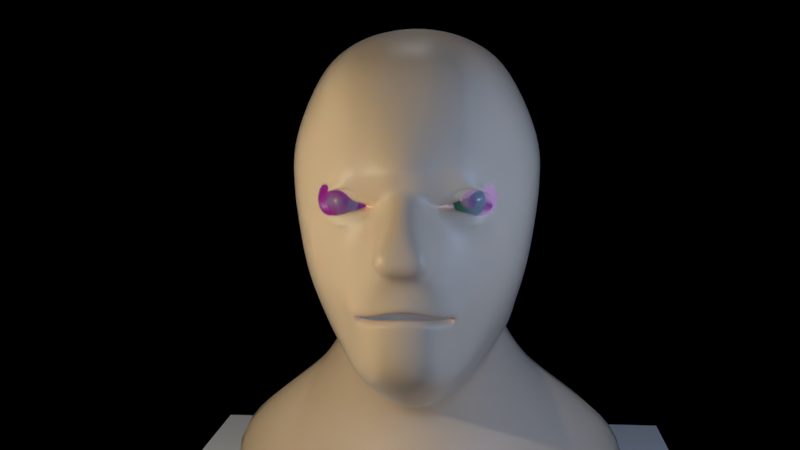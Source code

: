 # Source: Mikey_s_Head.blend  (saved by Blender 2.77.0; exported with 4.5.12 LTS)
import bpy
from mathutils import Matrix  # noqa: F401  (used for matrix-valued properties, if any)

bpy.ops.wm.read_factory_settings(use_empty=True)
scene = bpy.context.scene
scene.name = 'Scene'

# ---- collections
col_collection_1 = bpy.data.collections.new('Collection 1'); scene.collection.children.link(col_collection_1)

# ---- images (referenced by path relative to the original .blend; pixels are not part of the script)
import os
ASSET_DIR = os.environ.get("B2B_ASSET_DIR", "")  # directory of the original .blend (textures are referenced by path, not embedded)
HERE = os.path.dirname(os.path.abspath(__file__))  # packed textures are extracted next to this script under _unpacked/

def load_image(name, relpath, width, height, colorspace="sRGB"):
    """Load a texture the original file referenced (path relative to the .blend, or extracted next to this script)."""
    p = next((c for c in (os.path.join(HERE, relpath), os.path.join(ASSET_DIR, relpath)) if relpath and os.path.exists(c)), "")
    if p:
        img = bpy.data.images.load(p, check_existing=True)
        img.name = name
    else:  # same state as the original file: an image datablock whose file is absent (Cycles renders it pink)
        img = bpy.data.images.new(name, width, height)
        img.source = "FILE"
        img.filepath = "//" + (relpath or name)
    img.colorspace_settings.name = colorspace
    return img
img_eye_mask = load_image('EYE MASK', 'Section 8 Assets/EYE MASK.png', 1024, 1024, 'Non-Color')
img_eye_base = load_image('EYE BASE', 'Section 8 Assets/EYE BASE.png', 1024, 1024, 'sRGB')
img_iris_jpg = load_image('Iris.jpg', 'Section 8 Assets/Iris.jpg', 1024, 1024, 'sRGB')

# ---- materials (node trees are filled in below, after node groups)
mat_skin_base = bpy.data.materials.new('Skin_Base')
mat_skin_base.alpha_threshold = 0.0
mat_skin_base.diffuse_color = (0.8796, 0.6618, 0.5365, 1.0)
mat_skin_base.roughness = 0.5
mat_skin_base.line_color = (0.0, 0.0, 0.0, 1.0)
mat_lips_base = bpy.data.materials.new('Lips_Base')
mat_lips_base.alpha_threshold = 0.0
mat_lips_base.roughness = 0.5
mat_eye_ball = bpy.data.materials.new('Eye Ball')
mat_eye_ball.alpha_threshold = 0.0
mat_eye_ball.roughness = 0.5
mat_iris = bpy.data.materials.new('Iris')
mat_iris.alpha_threshold = 0.0
mat_iris.roughness = 0.5

# ---- material node trees
mat_skin_base.use_nodes = True; mat_skin_base.node_tree.nodes.clear()
_N = mat_skin_base.node_tree.nodes; _L = mat_skin_base.node_tree.links
n0 = _N.new('NodeFrame'); n0.name = 'Frame'; n0.location = (-288, 807)
n0.label = ' '
n0.width = 720
n1 = _N.new('NodeFrame'); n1.name = 'Frame.001'; n1.location = (-523, 800)
n1.label = ' '
n1.width = 210
n2 = _N.new('ShaderNodeMixShader'); n2.name = 'Mix Shader'; n2.location = (550, -30)
n3 = _N.new('ShaderNodeMixShader'); n3.name = 'Mix Shader.001'; n3.location = (350, -30)
n4 = _N.new('ShaderNodeMixShader'); n4.name = 'Mix Shader.002'; n4.location = (190, -30)
n5 = _N.new('ShaderNodeMixShader'); n5.name = 'Mix Shader.003'; n5.location = (30, -30)
n6 = _N.new('ShaderNodeOutputMaterial'); n6.name = 'Material Output'; n6.location = (500, 780)
n7 = _N.new('ShaderNodeLayerWeight'); n7.name = 'Layer Weight'; n7.location = (60, 940)
n7.inputs[0].default_value = 0.3
n8 = _N.new('ShaderNodeSubsurfaceScattering'); n8.name = 'Subsurface Scattering.001'; n8.location = (30, -30)
n8.falloff = 'BURLEY'
n8.inputs[0].default_value = (0.4128, 0.01688, 0.04182, 1.0)
n8.inputs[1].default_value = 1.0
n8.inputs[2].default_value = (0.6, 0.2, 0.2)
n9 = _N.new('ShaderNodeSubsurfaceScattering'); n9.name = 'Subsurface Scattering'; n9.location = (30, -250)
n9.falloff = 'BURLEY'
n9.inputs[0].default_value = (0.8, 0.3185, 0.2343, 1.0)
n9.inputs[1].default_value = 1.0
n9.inputs[2].default_value = (0.4, 0.2, 0.2)
n10 = _N.new('ShaderNodeSubsurfaceScattering'); n10.name = 'Subsurface Scattering.002'; n10.location = (30, -470)
n10.falloff = 'BURLEY'
n10.inputs[0].default_value = (0.8, 0.5754, 0.4234, 1.0)
n10.inputs[1].default_value = 1.0
n10.inputs[2].default_value = (0.2, 0.1, 0.1)
n11 = _N.new('ShaderNodeBsdfDiffuse'); n11.name = 'Diffuse BSDF'; n11.location = (30, -690)
n11.inputs[0].default_value = (0.8796, 0.8396, 0.5942, 1.0)
n12 = _N.new('ShaderNodeBsdfAnisotropic'); n12.name = 'Glossy BSDF'; n12.location = (30, -830)
n12.distribution = 'GGX'
n12.inputs[1].default_value = 0.4472
n2.parent = n0
n3.parent = n0
n4.parent = n0
n5.parent = n0
n8.parent = n1
n9.parent = n1
n10.parent = n1
n11.parent = n1
n12.parent = n1
_L.new(n8.outputs[0], n5.inputs[1])
_L.new(n5.outputs[0], n4.inputs[1])
_L.new(n9.outputs[0], n5.inputs[2])
_L.new(n4.outputs[0], n3.inputs[1])
_L.new(n10.outputs[0], n4.inputs[2])
_L.new(n3.outputs[0], n2.inputs[1])
_L.new(n11.outputs[0], n3.inputs[2])
_L.new(n12.outputs[0], n2.inputs[2])
_L.new(n7.outputs[0], n2.inputs[0])
_L.new(n2.outputs[0], n6.inputs[0])
n6.is_active_output = True
mat_lips_base.use_nodes = True; mat_lips_base.node_tree.nodes.clear()
_N = mat_lips_base.node_tree.nodes; _L = mat_lips_base.node_tree.links
n0 = _N.new('ShaderNodeOutputMaterial'); n0.name = 'Material Output'; n0.location = (300, 300)
n1 = _N.new('ShaderNodeBsdfDiffuse'); n1.name = 'Diffuse BSDF'; n1.location = (10, 300)
n1.inputs[0].default_value = (0.6376, 0.1912, 0.1301, 1.0)
_L.new(n1.outputs[0], n0.inputs[0])
n0.is_active_output = True
mat_eye_ball.use_nodes = True; mat_eye_ball.node_tree.nodes.clear()
_N = mat_eye_ball.node_tree.nodes; _L = mat_eye_ball.node_tree.links
n0 = _N.new('ShaderNodeOutputMaterial'); n0.name = 'Material Output'; n0.location = (600, 200)
n1 = _N.new('ShaderNodeFresnel'); n1.name = 'Fresnel'; n1.location = (40, 360)
n1.width = 139
n1.inputs[0].default_value = 1.45
n2 = _N.new('ShaderNodeTexCoord'); n2.name = 'Texture Coordinate'; n2.location = (-720, 200)
n3 = _N.new('ShaderNodeTexImage'); n3.name = 'Image Texture.001'; n3.location = (-460, 340)
n3.width = 213
n3.image = img_eye_mask
n4 = _N.new('ShaderNodeTexImage'); n4.name = 'Image Texture'; n4.location = (-460, 80)
n4.width = 259
n4.image = img_eye_base
n5 = _N.new('ShaderNodeBsdfDiffuse'); n5.name = 'Diffuse BSDF'; n5.location = (20, 180)
n5.width = 138
n6 = _N.new('ShaderNodeBsdfAnisotropic'); n6.name = 'Glossy BSDF'; n6.location = (40, 40)
n6.width = 138
n6.distribution = 'GGX'
n6.inputs[1].default_value = 0.2236
n7 = _N.new('ShaderNodeMixShader'); n7.name = 'Mix Shader.002'; n7.location = (220, 200)
n8 = _N.new('ShaderNodeBsdfGlass'); n8.name = 'Glass BSDF'; n8.location = (220, 60)
n8.width = 139
n8.distribution = 'GGX'
n8.inputs[2].default_value = 1.35
n9 = _N.new('ShaderNodeMixShader'); n9.name = 'Mix Shader.003'; n9.location = (440, 220)
_L.new(n2.outputs[2], n3.inputs[0])
_L.new(n2.outputs[2], n4.inputs[0])
_L.new(n6.outputs[0], n7.inputs[2])
_L.new(n7.outputs[0], n9.inputs[2])
_L.new(n1.outputs[0], n7.inputs[0])
_L.new(n8.outputs[0], n9.inputs[1])
_L.new(n3.outputs[0], n9.inputs[0])
_L.new(n4.outputs[0], n5.inputs[0])
_L.new(n5.outputs[0], n7.inputs[1])
_L.new(n9.outputs[0], n0.inputs[0])
n0.is_active_output = True
mat_iris.use_nodes = True; mat_iris.node_tree.nodes.clear()
_N = mat_iris.node_tree.nodes; _L = mat_iris.node_tree.links
n0 = _N.new('ShaderNodeTexCoord'); n0.name = 'Texture Coordinate'; n0.location = (-391, 296)
n1 = _N.new('ShaderNodeTexImage'); n1.name = 'Image Texture'; n1.location = (-219, 313)
n1.width = 140
n1.image = img_iris_jpg
n2 = _N.new('ShaderNodeOutputMaterial'); n2.name = 'Material Output'; n2.location = (431, 304)
n3 = _N.new('ShaderNodeBsdfDiffuse'); n3.name = 'Diffuse BSDF'; n3.location = (231, 282)
n4 = _N.new('ShaderNodeHueSaturation'); n4.name = 'Hue Saturation Value'; n4.location = (1, 296)
n4.inputs[0].default_value = 0.04
n4.inputs[1].default_value = 1.58
n4.inputs[2].default_value = 0.44
_L.new(n3.outputs[0], n2.inputs[0])
_L.new(n1.outputs[0], n4.inputs[4])
_L.new(n0.outputs[2], n1.inputs[0])
_L.new(n4.outputs[0], n3.inputs[0])
n2.is_active_output = True

# ---- world
world_world = bpy.data.worlds.new('World'); scene.world = world_world
world_world.color = (0.0, 0.0, 0.0)
world_world.use_sun_shadow = False
world_world.sun_shadow_jitter_overblur = 0.0
world_world.cycles.sampling_method = 'MANUAL'

# ---- cameras
cam_camera = bpy.data.cameras.new('Camera')
cam_camera.clip_end = 100.0
cam_camera.lens = 35.0
cam_camera.sensor_width = 32.0
cam_camera.sensor_height = 18.0
cam_camera.ortho_scale = 7.314
cam_camera.dof.focus_distance = 0.0

# ---- lights
light_fill_light = bpy.data.lights.new('Fill Light', 'POINT')
light_fill_light.color = (0.4218, 0.6066, 1.0)
light_fill_light.transmission_factor = 0.0
light_fill_light.cutoff_distance = 30.0
light_fill_light.use_shadow = False
light_fill_light.energy = 2000.0
light_fill_light.shadow_buffer_clip_start = 1.001
light_fill_light.shadow_soft_size = 0.1
light_fill_light.shadow_maximum_resolution = 0.006
light_fill_light.use_absolute_resolution = True
light_key_light = bpy.data.lights.new('Key Light', 'POINT')
light_key_light.color = (1.0, 0.899, 0.6648)
light_key_light.transmission_factor = 0.0
light_key_light.cutoff_distance = 30.0
light_key_light.energy = 2000.0
light_key_light.shadow_buffer_clip_start = 1.001
light_key_light.shadow_soft_size = 0.1
light_key_light.shadow_maximum_resolution = 0.006
light_key_light.use_absolute_resolution = True
light_back_light = bpy.data.lights.new('Back Light', 'POINT')
light_back_light.transmission_factor = 0.0
light_back_light.cutoff_distance = 30.0
light_back_light.energy = 1200.0
light_back_light.shadow_buffer_clip_start = 1.001
light_back_light.shadow_soft_size = 0.1
light_back_light.shadow_maximum_resolution = 0.006
light_back_light.use_absolute_resolution = True

# ---- meshes
me_plane = bpy.data.meshes.new('Plane')
me_plane.from_pydata([(-1.0, -1.0, 0.0), (1.0, -1.0, 0.0), (-1.0, 1.0, 0.0), (1.0, 1.0, 0.0), (-1.0, -1.0, -2.109), (1.0, -1.0, -2.109), (-1.0, 1.0, -2.109), (1.0, 1.0, -2.109)], [], [(0, 2, 3, 1), (4, 5, 7, 6), (3, 2, 6, 7), (0, 1, 5, 4), (1, 3, 7, 5), (2, 0, 4, 6)])
me_plane.use_remesh_preserve_volume = False
me_plane.use_remesh_preserve_attributes = False
me_plane.use_mirror_vertex_groups = False
me_plane.update()
me_cube = bpy.data.meshes.new('Cube')
me_cube.from_pydata([(0.0, -0.04035, -1.789), (0.5465, 0.1448, -1.478), (0.0, -0.5981, -1.572), (0.0, 2.237, -2.76), (0.2645, -0.561, -1.456), (0.0, 0.2528, 2.222), (0.0, -0.3127, 2.133), (0.2317, -0.3947, 2.105), (1.274, 0.2477, 0.5176), (1.253, 0.2645, 1.179), (1.171, -0.3211, 0.4912), (1.124, 0.2392, -0.3642), (1.159, -0.282, 1.144), (1.027, -0.2959, -0.341), (0.0, -1.259, 0.7328), (0.144, -1.256, 0.6557), (0.0, -1.172, 1.34), (0.0, -1.44, -0.2601), (0.2012, -1.379, -0.3993), (0.2332, -1.158, 1.315), (0.9853, -0.6044, -0.04567), (1.039, 1.42, 0.05143), (0.0, 1.683, 0.00753), (0.0, -1.459, -0.06708), (0.2417, -1.421, -0.04319), (1.096, -0.3025, -0.06442), (1.188, 0.2427, -0.07479), (0.0, 1.861, 0.5463), (0.0, 1.616, -0.1977), (0.0, 1.808, 1.195), (1.79, 0.4581, -3.17), (0.9332, 0.2244, -0.9376), (0.7579, -0.3304, -0.9387), (0.8775, 1.388, -0.8018), (0.0, 1.458, -0.7992), (1.419, 0.3343, -2.655), (1.039, 1.405, -0.1374), (1.035, 1.439, 0.5392), (0.9395, 1.351, 1.106), (0.2487, -1.412, -1.011), (0.0, -1.455, -0.9763), (0.9671, 0.3906, -2.219), (0.9231, -0.6062, -0.2972), (1.028, -0.6149, 0.5045), (0.9869, -0.595, 1.172), (0.7369, 0.3705, -1.827), (0.0, -0.7354, -3.321), (0.0, -0.4953, -2.819), (0.0, -0.1304, -2.385), (0.0, 0.08055, -2.051), (2.432, 2.027, -2.375), (1.742, 1.838, -1.8), (1.307, 1.737, -1.499), (1.096, 1.564, -1.224), (0.9636, 0.2732, 1.808), (0.9034, -0.2608, 1.732), (0.0, 1.449, 1.769), (0.0, 1.563, -1.292), (0.2398, -0.9614, 1.758), (0.0, -0.9624, 1.767), (0.0, 1.843, -1.757), (0.0, 2.039, -2.232), (0.0, 2.149, -3.371), (2.403, 2.199, -3.191), (1.073, 1.282, -0.5682), (0.6507, -0.6875, -0.9198), (0.7674, 1.222, 1.605), (0.8237, -0.6061, 1.662), (1.804, 0.5874, -3.668), (0.0, -0.4933, -3.743), (1.289, 0.2611, 0.861), (1.189, -0.2975, 0.8386), (0.0, -1.358, 0.8931), (0.2254, -1.252, 0.9105), (0.0, 1.883, 0.8693), (0.9958, 1.401, 0.8339), (1.018, -0.5856, 0.8832), (0.5277, -0.3682, 2.009), (0.5315, -1.025, 1.272), (0.524, -1.146, -0.01508), (0.4563, -1.131, -1.004), (0.5312, -0.9135, 1.705), (0.5059, -1.14, 0.8845), (1.041, 0.2348, -0.6208), (0.9145, -0.3016, -0.6146), (0.2038, -1.392, -0.4439), (0.0, -1.479, -0.4801), (0.0, 1.536, -0.4008), (1.051, 1.368, -0.2937), (0.7949, -0.6513, -0.5786), (0.3985, -1.256, -0.4855), (0.8846, 0.7641, -1.221), (0.0, 0.8023, 2.138), (1.25, 0.7858, 0.5316), (1.126, 0.7825, -0.2594), (1.171, 0.7536, 1.155), (1.171, 0.7856, -0.02043), (2.537, 1.188, -2.743), (1.879, 0.9992, -2.185), (1.135, 0.9024, -1.572), (1.377, 0.9728, -1.861), (1.04, 0.749, -0.8001), (0.8907, 0.7251, 1.75), (0.0, 0.8585, -3.717), (2.298, 1.374, -3.528), (1.233, 0.77, 0.8539), (1.087, 0.7723, -0.472), (0.8401, -0.8608, 0.5056), (0.7319, -0.9078, -0.2546), (0.7987, -0.8102, 1.201), (0.7876, -0.8819, -0.01066), (0.5684, -0.9097, -0.9433), (0.7586, -0.7914, 1.573), (0.8318, -0.8538, 0.6444), (0.6491, -0.9311, -0.5162), (0.4765, -1.085, 0.4873), (0.826, -0.8977, 0.5205), (0.4585, -1.091, 0.5682), (0.2852, -1.107, 0.5216), (0.4892, -1.128, 0.6992), (0.489, -1.112, 0.3763), (0.8528, 1.586, 0.05041), (1.007, 1.354, -0.6358), (0.5089, -1.001, -1.007), (0.5747, 1.305, 1.693), (0.6369, -0.8578, 1.659), (0.6787, -1.047, 0.8112), (0.9312, 1.519, -0.2977), (0.624, 0.7395, 1.961), (0.7878, 0.1899, -1.141), (0.5679, -0.4147, -1.167), (0.6757, 0.2708, 2.031), (0.666, -0.2658, 1.947), (0.4093, -1.259, -0.4434), (0.6526, -0.9325, 1.243), (0.6563, -1.013, -0.006248), (0.7749, 1.645, 0.5408), (0.6923, 1.57, 1.121), (0.8854, 1.564, -0.1369), (0.7366, 1.625, 0.8388), (0.4288, -1.233, -0.4835), (0.9578, 0.7464, -0.977), (0.6541, -1.01, 0.4906), (0.6281, -1.031, 0.5602), (0.7045, -1.088, 0.68), (0.694, -1.049, 0.3245), (0.6125, 1.652, 0.03467), (0.3693, -1.253, -1.037), (0.3589, 1.384, 1.753), (0.3997, -0.9398, 1.731), (0.3761, -1.178, 0.9182), (0.6567, 0.1525, -1.297), (0.3921, -0.5046, -1.346), (0.3938, 0.2666, 2.156), (0.3971, -0.2857, 2.081), (0.3306, -1.322, -0.4359), (0.3933, -1.095, 1.292), (0.3842, -1.279, -0.05583), (0.4977, 1.759, 0.5414), (0.4362, 1.706, 1.144), (0.6621, 1.62, -0.1598), (0.4662, 1.764, 0.8516), (0.3095, -1.318, -0.4754), (0.7222, 1.57, -0.3378), (0.8801, 0.7485, -1.107), (0.3701, 0.7589, 2.08), (0.3356, -1.106, 0.5018), (0.3121, -1.099, 0.5361), (0.2826, -1.179, 0.4317), (0.0, -1.357, 0.6012), (0.6481, -0.6269, 1.841), (0.398, -0.6593, 1.938), (0.2394, -0.6753, 1.969), (0.5316, -0.6502, 1.9), (0.0, -0.6864, 1.977), (0.3632, -0.9301, -1.207), (0.513, -0.7927, -1.096), (0.0, -1.099, -1.247), (0.2353, -1.036, -1.242), (0.1413, -1.297, 0.5313), (0.8474, -0.8606, 0.368), (0.506, -1.111, 0.3106), (0.681, -1.02, 0.3479), (0.313, -1.188, 0.3542), (0.4362, -1.246, -0.4516), (0.0, 1.774, 0.2571), (0.0, -1.508, 0.459), (1.135, -0.3141, 0.1985), (1.233, 0.2443, 0.2079), (0.2059, -1.409, 0.3481), (0.6726, -0.9976, 0.193), (0.8157, 1.617, 0.2793), (0.3634, -1.221, 0.2028), (0.555, 1.704, 0.2711), (0.9984, -0.6334, 0.2233), (1.04, 1.433, 0.2794), (1.214, 0.7867, 0.2399), (0.8164, -0.8781, 0.2098), (0.5219, -1.109, 0.1781), (0.0, -1.659, 0.1991), (0.0, -1.656, 0.01808), (0.2499, -1.588, 0.1801), (0.2763, -1.608, 0.005508), (0.0, -1.505, -0.745), (0.5263, -1.03, -0.8216), (0.2393, -1.45, -0.7719), (0.4583, -1.14, -0.8301), (0.3633, -1.295, -0.8094), (0.6266, -0.899, -0.725), (0.9046, -0.7723, 0.1492), (0.8266, -0.7762, -0.2577), (0.8768, -0.7734, -0.03327), (0.7618, -0.7819, -0.443), (0.3538, -1.323, -0.2604), (0.4857, -1.209, -0.2382), (0.3381, -1.322, -0.6152), (0.4352, -1.204, -0.6465), (0.0, -1.487, -0.5559), (0.221, -1.432, -0.5759), (0.6007, -1.072, -0.2738), (0.527, -1.082, -0.6058), (0.211, -1.394, -0.2444), (0.0, -1.423, -0.1877), (0.3422, -1.331, -0.3438), (0.4675, -1.247, -0.3407), (0.3234, -1.339, -0.5427), (0.4146, -1.249, -0.5662), (0.0, -1.465, -0.4446), (0.2128, -1.429, -0.5072), (0.5438, -1.169, -0.3652), (0.4875, -1.172, -0.5484), (0.2053, -1.392, -0.3102), (0.0, -1.451, -0.3097), (0.3391, -1.332, -0.3926), (0.4472, -1.267, -0.3981), (0.3158, -1.341, -0.5065), (0.4016, -1.265, -0.5238), (0.0, -1.427, -0.4193), (0.2087, -1.424, -0.4721), (0.4895, -1.226, -0.4142), (0.4504, -1.22, -0.5124), (0.2033, -1.391, -0.3544), (0.0, -1.433, -0.3521), (0.1921, -1.309, -0.3992), (0.3988, -1.186, -0.4312), (0.1923, -1.339, -0.4458), (0.3893, -1.188, -0.4656), (0.4211, -1.174, -0.4391), (0.4177, -1.161, -0.4579), (0.3241, -1.253, -0.428), (0.3036, -1.264, -0.4643), (0.0, -1.374, -0.4266), (0.0, -1.359, -0.3609), (0.2971, -1.151, 0.4528), (0.4895, -1.107, 0.4037), (0.6823, -1.037, 0.423), (0.8219, -0.8882, 0.5159), (0.7095, -1.033, 0.6831), (0.4744, -1.113, 0.7086), (0.3965, -1.129, 0.5925), (0.1864, -1.191, 0.5769), (0.3146, -1.138, 0.4742), (0.5048, -1.107, 0.4334), (0.6693, -1.044, 0.4222), (0.8034, -0.9005, 0.5083), (0.7142, -1.049, 0.6467), (0.4126, -1.124, 0.6443), (0.2807, -1.135, 0.5703), (0.2312, -1.151, 0.5384), (0.4951, -0.9484, 0.491), (0.6577, -0.8311, 0.5267), (0.4806, -0.951, 0.5628), (0.3208, -0.9714, 0.5207), (0.6228, -0.872, 0.5111), (0.6279, -0.8747, 0.5534), (0.3645, -0.9723, 0.5062), (0.3461, -0.9647, 0.5349), (1.283, 0.2554, 0.7143), (1.181, -0.3076, 0.6902), (0.0, -1.336, 0.8265), (0.1907, -1.272, 0.8017), (0.0, 1.874, 0.7314), (1.013, 1.417, 0.708), (1.022, -0.5981, 0.7215), (1.24, 0.7767, 0.7163), (0.8348, -0.853, 0.5998), (0.4907, -1.16, 0.8125), (0.6859, -1.021, 0.7459), (0.753, 1.633, 0.7116), (0.3254, -1.196, 0.8141), (0.4797, 1.762, 0.7191)], [], [(103, 62, 63, 104), (185, 193, 146, 22), (3, 50, 63, 62), (0, 1, 4, 2), (2, 4, 178, 177), (64, 101, 141, 122), (290, 288, 136, 158), (129, 31, 32, 130), (94, 36, 21, 96), (77, 132, 131, 153, 154), (6, 174, 172, 7), (64, 88, 106, 101), (75, 38, 95, 105), (95, 38, 66, 102), (158, 193, 185, 27), (70, 9, 12, 71), (71, 12, 44, 76), (9, 54, 55, 12), (12, 55, 67, 44), (26, 25, 13, 11), (83, 84, 32, 31), (25, 20, 42, 13), (84, 89, 65, 32), (110, 108, 210, 211), (217, 203, 205, 218), (114, 208, 89, 212), (72, 73, 19, 16), (16, 19, 58, 59), (113, 76, 44, 109), (109, 44, 67, 112), (51, 98, 97, 50), (188, 187, 25, 26), (187, 194, 20, 25), (197, 110, 211, 209), (53, 99, 100, 52), (57, 53, 52, 60), (35, 47, 46, 30), (24, 189, 201, 202), (50, 97, 104, 63), (52, 100, 98, 51), (41, 48, 47, 35), (29, 159, 161, 74), (60, 52, 51, 61), (91, 99, 53, 33), (45, 49, 48, 41), (128, 102, 66, 124), (34, 33, 53, 57), (61, 51, 50, 3), (1, 0, 49, 45), (148, 159, 29, 56), (191, 195, 21, 121), (22, 146, 160, 28), (139, 137, 38, 75), (163, 33, 34, 87), (281, 290, 158, 27), (137, 124, 66, 38), (121, 21, 36, 138), (100, 41, 35, 98), (91, 1, 45, 99), (30, 46, 69, 68), (97, 30, 68, 104), (98, 35, 30, 97), (284, 282, 75, 105), (99, 45, 41, 100), (127, 88, 64, 122), (28, 160, 163, 87), (285, 283, 76, 113), (279, 280, 73, 72), (278, 71, 76, 283), (277, 70, 71, 278), (129, 141, 101, 31), (255, 254, 120, 145), (127, 122, 33, 163), (121, 138, 160, 146), (124, 137, 159, 148), (159, 137, 139, 161), (193, 191, 121, 146), (128, 124, 148, 165), (259, 258, 119), (156, 78, 81, 149), (150, 82, 78, 156), (215, 207, 206, 216), (157, 213, 214, 79), (154, 171, 173, 77), (131, 132, 55, 54), (94, 106, 88, 36), (130, 32, 65, 176), (164, 141, 129, 151), (151, 129, 130, 152), (153, 131, 128, 165), (288, 139, 75, 282), (5, 153, 165, 92), (108, 114, 212, 210), (13, 42, 89, 84), (11, 13, 84, 83), (165, 148, 56, 92), (11, 83, 106, 94), (160, 138, 127, 163), (122, 141, 164, 33), (277, 284, 105, 70), (69, 103, 104, 68), (188, 26, 96, 196), (9, 95, 102, 54), (70, 105, 95, 9), (83, 31, 101, 106), (26, 11, 94, 96), (138, 36, 88, 127), (131, 54, 102, 128), (219, 220, 114, 108), (257, 256, 107, 144), (134, 109, 112, 125), (126, 113, 109, 134), (220, 204, 208, 114), (135, 219, 108, 110), (168, 120, 254, 253), (287, 285, 113, 126), (192, 189, 24, 157), (289, 150, 73, 280), (190, 198, 79, 135), (197, 190, 135, 110), (286, 287, 126, 82), (91, 33, 164), (77, 173, 170, 132), (79, 214, 219, 135), (216, 206, 204, 220), (82, 126, 134, 78), (78, 134, 125, 81), (258, 257, 144, 119), (256, 255, 145, 107), (286, 82, 150, 289), (198, 192, 157, 79), (15, 168, 253, 260), (1, 91, 164, 151), (1, 151, 152, 4), (4, 152, 175, 178), (7, 172, 171, 154), (24, 221, 213, 157), (218, 205, 207, 215), (73, 150, 156, 19), (19, 156, 149, 58), (15, 260, 259), (117, 167, 276, 271), (120, 168, 183, 181), (155, 18, 243, 249), (107, 145, 182, 180), (168, 15, 179, 183), (145, 120, 181, 182), (7, 154, 153, 5, 6), (132, 170, 67, 55), (170, 173, 81, 125), (173, 171, 149, 81), (172, 174, 59, 58), (171, 172, 58, 149), (152, 130, 176, 175), (67, 170, 125, 112), (178, 175, 147, 39), (176, 65, 111, 123), (177, 178, 39, 40), (175, 176, 123, 80, 147), (23, 222, 221, 24), (136, 191, 193, 158), (37, 195, 191, 136), (194, 43, 107, 180), (14, 169, 179, 15), (43, 194, 187, 10), (10, 187, 188, 8), (196, 195, 37, 93), (239, 184, 140, 240), (247, 184, 133, 244), (96, 21, 195, 196), (181, 183, 192, 198), (180, 182, 190, 197), (182, 181, 198, 190), (183, 179, 189, 192), (169, 186, 189, 179), (180, 197, 209, 194), (199, 200, 202, 201), (23, 24, 202, 200), (189, 186, 199, 201), (208, 204, 123, 111), (206, 207, 147, 80), (205, 203, 40, 39), (204, 206, 80, 123), (89, 208, 111, 65), (207, 205, 39, 147), (209, 211, 20, 194), (211, 210, 42, 20), (210, 212, 89, 42), (223, 224, 214, 213), (226, 225, 215, 216), (228, 86, 217, 218), (224, 229, 219, 214), (230, 226, 216, 220), (229, 230, 220, 219), (231, 223, 213, 221), (225, 228, 218, 215), (17, 231, 221, 222), (233, 234, 224, 223), (236, 235, 225, 226), (238, 227, 86, 228), (234, 239, 229, 224), (240, 236, 226, 230), (239, 240, 230, 229), (241, 233, 223, 231), (235, 238, 228, 225), (232, 241, 231, 17), (155, 133, 234, 233), (90, 162, 235, 236), (85, 237, 227, 238), (140, 90, 236, 240), (18, 155, 233, 241), (162, 85, 238, 235), (242, 18, 241, 232), (133, 184, 239, 234), (133, 155, 249, 244), (85, 162, 250, 245), (90, 140, 248, 246), (162, 90, 246, 250), (18, 242, 252, 243), (140, 184, 247, 248), (237, 85, 245, 251), (262, 261, 253, 254), (264, 263, 255, 256), (266, 265, 257, 258), (268, 267, 259, 260), (263, 262, 254, 255), (265, 264, 256, 257), (261, 268, 260, 253), (267, 266, 258, 259), (115, 166, 261, 262), (116, 142, 263, 264), (117, 143, 265, 266), (118, 167, 267, 268), (142, 115, 262, 263), (143, 116, 264, 265), (166, 118, 268, 261), (167, 117, 266, 267), (116, 143, 274, 270), (167, 118, 272, 276), (142, 116, 270, 273), (118, 166, 275, 272), (115, 142, 273, 269), (143, 117, 271, 274), (166, 115, 269, 275), (275, 269, 273, 270, 274, 271, 276, 272), (8, 188, 196, 93), (119, 286, 289, 259), (119, 144, 287, 286), (259, 289, 280, 15), (144, 107, 285, 287), (8, 93, 284, 277), (136, 288, 282, 37), (8, 277, 278, 10), (10, 278, 283, 43), (14, 15, 280, 279), (107, 43, 283, 285), (93, 37, 282, 284), (74, 161, 290, 281), (161, 139, 288, 290)])
me_cube.polygons.foreach_set('use_smooth', [True] * 259)
me_cube.materials.append(mat_skin_base)
me_cube.materials.append(mat_lips_base)
me_cube.use_remesh_preserve_volume = False
me_cube.use_remesh_preserve_attributes = False
me_cube.use_mirror_vertex_groups = False
me_cube.update()
me_sphere = bpy.data.meshes.new('Sphere')
me_sphere.from_pydata([(-0.004173, 0.001437, 0.5262), (-0.2095, 0.001437, 0.4323), (-0.279, 0.001437, 0.3814), (-0.3582, 0.001437, 0.316), (-0.4232, 0.001437, 0.2368), (-0.4715, 0.001437, 0.1465), (-0.5012, 0.001437, 0.04842), (-0.5113, 0.001437, -0.05355), (-0.5012, 0.001437, -0.1555), (-0.4715, 0.001437, -0.2536), (-0.4232, 0.001437, -0.3439), (-0.3582, 0.001437, -0.4231), (-0.279, 0.001437, -0.4881), (-0.1886, 0.001437, -0.5364), (-0.09057, 0.001437, -0.5662), (-0.003874, 0.004476, 0.5262), (-0.2053, 0.04453, 0.4328), (-0.2734, 0.05809, 0.3814), (-0.3511, 0.07354, 0.316), (-0.4148, 0.08622, 0.2368), (-0.4622, 0.09564, 0.1465), (-0.4914, 0.1014, 0.04842), (-0.5012, 0.1034, -0.05355), (-0.4914, 0.1014, -0.1555), (-0.4622, 0.09564, -0.2536), (-0.4148, 0.08622, -0.3439), (-0.3511, 0.07354, -0.4231), (-0.2734, 0.05809, -0.4881), (-0.1848, 0.04046, -0.5364), (-0.08861, 0.02133, -0.5662), (-0.002987, 0.007397, 0.5262), (-0.1927, 0.08598, 0.4323), (-0.2569, 0.1126, 0.3814), (-0.3301, 0.1429, 0.316), (-0.3901, 0.1677, 0.2368), (-0.4347, 0.1862, 0.1465), (-0.4622, 0.1976, 0.04842), (-0.4715, 0.2015, -0.05355), (-0.4622, 0.1976, -0.1555), (-0.4347, 0.1862, -0.2536), (-0.3901, 0.1677, -0.3439), (-0.3301, 0.1429, -0.4231), (-0.2569, 0.1126, -0.4881), (-0.1734, 0.07798, -0.5364), (-0.08281, 0.04046, -0.5662), (-0.001548, 0.01009, 0.5262), (-0.1723, 0.1242, 0.4328), (-0.23, 0.1628, 0.3814), (-0.2959, 0.2068, 0.316), (-0.3499, 0.2429, 0.2368), (-0.3901, 0.2697, 0.1465), (-0.4148, 0.2862, 0.04842), (-0.4232, 0.2918, -0.05355), (-0.4148, 0.2862, -0.1555), (-0.3901, 0.2697, -0.2536), (-0.3499, 0.2429, -0.3439), (-0.2959, 0.2068, -0.4231), (-0.23, 0.1628, -0.4881), (-0.1549, 0.1126, -0.5364), (-0.07338, 0.05809, -0.5662), (0.0003885, 0.01245, 0.5262), (-0.1448, 0.1576, 0.4323), (-0.1939, 0.2068, 0.3814), (-0.2499, 0.2628, 0.316), (-0.2959, 0.3087, 0.2368), (-0.3301, 0.3429, 0.1465), (-0.3511, 0.3639, 0.04842), (-0.3582, 0.371, -0.05355), (-0.3511, 0.3639, -0.1555), (-0.3301, 0.3429, -0.2536), (-0.2959, 0.3087, -0.3439), (-0.2499, 0.2628, -0.4231), (-0.1939, 0.2068, -0.4881), (-0.13, 0.1429, -0.5364), (-0.0607, 0.07354, -0.5662), (0.002748, 0.01439, 0.5262), (-0.1113, 0.1851, 0.4328), (-0.1499, 0.2429, 0.3814), (-0.1939, 0.3087, 0.316), (-0.23, 0.3628, 0.2368), (-0.2569, 0.4029, 0.1465), (-0.2734, 0.4277, 0.04842), (-0.279, 0.436, -0.05355), (-0.2734, 0.4277, -0.1555), (-0.2569, 0.4029, -0.2536), (-0.23, 0.3628, -0.3439), (-0.1939, 0.3087, -0.4231), (-0.1499, 0.2429, -0.4881), (-0.09972, 0.1677, -0.5364), (-0.04525, 0.08622, -0.5662), (0.005441, 0.01582, 0.5262), (-0.07314, 0.2055, 0.4323), (-0.09972, 0.2697, 0.3814), (-0.13, 0.3429, 0.316), (-0.1549, 0.4029, 0.2368), (-0.1734, 0.4476, 0.1465), (-0.1848, 0.475, 0.04842), (-0.1886, 0.4843, -0.05355), (-0.1848, 0.475, -0.1555), (-0.1734, 0.4476, -0.2536), (-0.1549, 0.4029, -0.3439), (-0.13, 0.3429, -0.4231), (-0.09972, 0.2697, -0.4881), (-0.06514, 0.1862, -0.5364), (-0.02762, 0.09564, -0.5662), (0.008362, 0.01671, 0.5262), (-0.0317, 0.2181, 0.4328), (-0.04525, 0.2862, 0.3814), (-0.0607, 0.3639, 0.316), (-0.07338, 0.4277, 0.2368), (-0.08281, 0.475, 0.1465), (-0.08861, 0.5042, 0.04842), (-0.09057, 0.5141, -0.05355), (-0.08861, 0.5042, -0.1555), (-0.08281, 0.475, -0.2536), (-0.07338, 0.4277, -0.3439), (-0.0607, 0.3639, -0.4231), (-0.04525, 0.2862, -0.4881), (-0.02762, 0.1976, -0.5364), (-0.008493, 0.1014, -0.5662), (0.0114, 0.01701, 0.5262), (0.0114, 0.2223, 0.4323), (0.0114, 0.2918, 0.3814), (0.0114, 0.371, 0.316), (0.0114, 0.436, 0.2368), (0.0114, 0.4843, 0.1465), (0.0114, 0.5141, 0.04842), (0.0114, 0.5241, -0.05355), (0.0114, 0.5141, -0.1555), (0.0114, 0.4843, -0.2536), (0.0114, 0.436, -0.3439), (0.0114, 0.371, -0.4231), (0.0114, 0.2918, -0.4881), (0.0114, 0.2015, -0.5364), (0.0114, 0.1034, -0.5662), (0.01444, 0.01671, 0.5262), (0.0545, 0.2181, 0.4328), (0.06805, 0.2862, 0.3814), (0.0835, 0.3639, 0.316), (0.09618, 0.4277, 0.2368), (0.1056, 0.475, 0.1465), (0.1114, 0.5042, 0.04842), (0.1134, 0.5141, -0.05355), (0.1114, 0.5042, -0.1555), (0.1056, 0.475, -0.2536), (0.09618, 0.4277, -0.3439), (0.0835, 0.3639, -0.4231), (0.06805, 0.2862, -0.4881), (0.05042, 0.1976, -0.5364), (0.03129, 0.1014, -0.5662), (0.01736, 0.01582, 0.5262), (0.09594, 0.2055, 0.4323), (0.1225, 0.2697, 0.3814), (0.1528, 0.3429, 0.316), (0.1777, 0.4029, 0.2368), (0.1962, 0.4476, 0.1465), (0.2076, 0.475, 0.04842), (0.2114, 0.4843, -0.05355), (0.2076, 0.475, -0.1555), (0.1962, 0.4476, -0.2536), (0.1777, 0.4029, -0.3439), (0.1528, 0.3429, -0.4231), (0.1225, 0.2697, -0.4881), (0.08794, 0.1862, -0.5364), (0.05042, 0.09564, -0.5662), (0.02005, 0.01439, 0.5262), (0.1341, 0.1851, 0.4328), (0.1727, 0.2429, 0.3814), (0.2167, 0.3087, 0.316), (0.2528, 0.3628, 0.2368), (0.2797, 0.4029, 0.1465), (0.2962, 0.4277, 0.04842), (0.3018, 0.436, -0.05355), (0.2962, 0.4277, -0.1555), (0.2797, 0.4029, -0.2536), (0.2528, 0.3628, -0.3439), (0.2167, 0.3087, -0.4231), (0.1727, 0.2429, -0.4881), (0.1225, 0.1677, -0.5364), (0.06805, 0.08622, -0.5662), (0.02241, 0.01245, 0.5262), (0.1676, 0.1576, 0.4323), (0.2167, 0.2068, 0.3814), (0.2727, 0.2628, 0.316), (0.3187, 0.3087, 0.2368), (0.3529, 0.3429, 0.1465), (0.3739, 0.3639, 0.04842), (0.381, 0.371, -0.05355), (0.3739, 0.3639, -0.1555), (0.3529, 0.3429, -0.2536), (0.3187, 0.3087, -0.3439), (0.2727, 0.2628, -0.4231), (0.2167, 0.2068, -0.4881), (0.1528, 0.1429, -0.5364), (0.0835, 0.07354, -0.5662), (0.02435, 0.01009, 0.5262), (0.1951, 0.1242, 0.4328), (0.2528, 0.1628, 0.3814), (0.3187, 0.2068, 0.316), (0.3727, 0.2429, 0.2368), (0.4129, 0.2697, 0.1465), (0.4376, 0.2862, 0.04842), (0.446, 0.2918, -0.05355), (0.4376, 0.2862, -0.1555), (0.4129, 0.2697, -0.2536), (0.3727, 0.2429, -0.3439), (0.3187, 0.2068, -0.4231), (0.2528, 0.1628, -0.4881), (0.1777, 0.1126, -0.5364), (0.09618, 0.05809, -0.5662), (0.02579, 0.007397, 0.5262), (0.2155, 0.08598, 0.4323), (0.2797, 0.1126, 0.3814), (0.3529, 0.1429, 0.316), (0.4129, 0.1677, 0.2368), (0.4575, 0.1862, 0.1465), (0.485, 0.1976, 0.04842), (0.4943, 0.2015, -0.05355), (0.485, 0.1976, -0.1555), (0.4575, 0.1862, -0.2536), (0.4129, 0.1677, -0.3439), (0.3529, 0.1429, -0.4231), (0.2797, 0.1126, -0.4881), (0.1962, 0.07798, -0.5364), (0.1056, 0.04046, -0.5662), (0.02667, 0.004476, 0.5262), (0.2281, 0.04453, 0.4328), (0.2962, 0.05809, 0.3814), (0.3739, 0.07354, 0.316), (0.4376, 0.08622, 0.2368), (0.485, 0.09564, 0.1465), (0.5142, 0.1014, 0.04842), (0.524, 0.1034, -0.05355), (0.5142, 0.1014, -0.1555), (0.485, 0.09564, -0.2536), (0.4376, 0.08622, -0.3439), (0.3739, 0.07354, -0.4231), (0.2962, 0.05809, -0.4881), (0.2076, 0.04046, -0.5364), (0.1114, 0.02133, -0.5662), (0.02697, 0.001437, 0.5262), (0.2323, 0.001437, 0.4323), (0.3018, 0.001437, 0.3814), (0.381, 0.001437, 0.316), (0.446, 0.001437, 0.2368), (0.4943, 0.001437, 0.1465), (0.524, 0.001437, 0.04842), (0.5341, 0.001437, -0.05355), (0.524, 0.001437, -0.1555), (0.4943, 0.001437, -0.2536), (0.446, 0.001437, -0.3439), (0.381, 0.001437, -0.4231), (0.3018, 0.001437, -0.4881), (0.2114, 0.001437, -0.5364), (0.1134, 0.001437, -0.5662), (0.0114, 0.001437, -0.5762), (0.02667, -0.001601, 0.5262), (0.2281, -0.04166, 0.4328), (0.2962, -0.05521, 0.3814), (0.3739, -0.07067, 0.316), (0.4376, -0.08335, 0.2368), (0.485, -0.09277, 0.1465), (0.5142, -0.09857, 0.04842), (0.524, -0.1005, -0.05355), (0.5142, -0.09857, -0.1555), (0.485, -0.09277, -0.2536), (0.4376, -0.08335, -0.3439), (0.3739, -0.07067, -0.4231), (0.2962, -0.05521, -0.4881), (0.2076, -0.03758, -0.5364), (0.1114, -0.01846, -0.5662), (0.02579, -0.004522, 0.5262), (0.2155, -0.0831, 0.4323), (0.2797, -0.1097, 0.3814), (0.3529, -0.14, 0.316), (0.4129, -0.1649, 0.2368), (0.4575, -0.1834, 0.1465), (0.485, -0.1947, 0.04842), (0.4943, -0.1986, -0.05355), (0.485, -0.1947, -0.1555), (0.4575, -0.1834, -0.2536), (0.4129, -0.1649, -0.3439), (0.3529, -0.14, -0.4231), (0.2797, -0.1097, -0.4881), (0.1962, -0.07511, -0.5364), (0.1056, -0.03758, -0.5662), (0.02435, -0.007214, 0.5262), (0.1951, -0.1213, 0.4328), (0.2528, -0.1599, 0.3814), (0.3187, -0.2039, 0.316), (0.3727, -0.24, 0.2368), (0.4129, -0.2668, 0.1465), (0.4376, -0.2834, 0.04842), (0.446, -0.2889, -0.05355), (0.4376, -0.2834, -0.1555), (0.4129, -0.2668, -0.2536), (0.3727, -0.24, -0.3439), (0.3187, -0.2039, -0.4231), (0.2528, -0.1599, -0.4881), (0.1777, -0.1097, -0.5364), (0.09618, -0.05521, -0.5662), (0.02241, -0.009574, 0.5262), (0.1676, -0.1548, 0.4323), (0.2167, -0.2039, 0.3814), (0.2727, -0.2599, 0.316), (0.3187, -0.3059, 0.2368), (0.3529, -0.34, 0.1465), (0.3739, -0.361, 0.04842), (0.381, -0.3682, -0.05355), (0.3739, -0.361, -0.1555), (0.3529, -0.34, -0.2536), (0.3187, -0.3059, -0.3439), (0.2727, -0.2599, -0.4231), (0.2167, -0.2039, -0.4881), (0.1528, -0.14, -0.5364), (0.0835, -0.07067, -0.5662), (0.02005, -0.01151, 0.5262), (0.1341, -0.1822, 0.4328), (0.1727, -0.24, 0.3814), (0.2167, -0.3059, 0.316), (0.2528, -0.3599, 0.2368), (0.2797, -0.4001, 0.1465), (0.2962, -0.4248, 0.04842), (0.3018, -0.4332, -0.05355), (0.2962, -0.4248, -0.1555), (0.2797, -0.4001, -0.2536), (0.2528, -0.3599, -0.3439), (0.2167, -0.3059, -0.4231), (0.1727, -0.24, -0.4881), (0.1225, -0.1649, -0.5364), (0.06805, -0.08335, -0.5662), (0.01736, -0.01295, 0.5262), (0.09594, -0.2027, 0.4323), (0.1225, -0.2668, 0.3814), (0.1528, -0.34, 0.316), (0.1777, -0.4001, 0.2368), (0.1962, -0.4447, 0.1465), (0.2076, -0.4722, 0.04842), (0.2114, -0.4815, -0.05355), (0.2076, -0.4722, -0.1555), (0.1962, -0.4447, -0.2536), (0.1777, -0.4001, -0.3439), (0.1528, -0.34, -0.4231), (0.1225, -0.2668, -0.4881), (0.08794, -0.1834, -0.5364), (0.05042, -0.09277, -0.5662), (0.01444, -0.01384, 0.5262), (0.0545, -0.2152, 0.4328), (0.06805, -0.2834, 0.3814), (0.0835, -0.361, 0.316), (0.09618, -0.4248, 0.2368), (0.1056, -0.4722, 0.1465), (0.1114, -0.5013, 0.04842), (0.1134, -0.5112, -0.05355), (0.1114, -0.5013, -0.1555), (0.1056, -0.4722, -0.2536), (0.09618, -0.4248, -0.3439), (0.0835, -0.361, -0.4231), (0.06805, -0.2834, -0.4881), (0.05042, -0.1947, -0.5364), (0.03129, -0.09857, -0.5662), (0.0114, -0.01414, 0.5262), (0.0114, -0.2195, 0.4323), (0.0114, -0.2889, 0.3814), (0.0114, -0.3682, 0.316), (0.0114, -0.4332, 0.2368), (0.0114, -0.4815, 0.1465), (0.0114, -0.5112, 0.04842), (0.0114, -0.5212, -0.05355), (0.0114, -0.5112, -0.1555), (0.0114, -0.4815, -0.2536), (0.0114, -0.4332, -0.3439), (0.0114, -0.3682, -0.4231), (0.0114, -0.2889, -0.4881), (0.0114, -0.1986, -0.5364), (0.0114, -0.1005, -0.5662), (0.008362, -0.01384, 0.5262), (-0.0317, -0.2152, 0.4328), (-0.04525, -0.2834, 0.3814), (-0.0607, -0.361, 0.316), (-0.07338, -0.4248, 0.2368), (-0.08281, -0.4722, 0.1465), (-0.08861, -0.5013, 0.04842), (-0.09057, -0.5112, -0.05355), (-0.08861, -0.5013, -0.1555), (-0.08281, -0.4722, -0.2536), (-0.07338, -0.4248, -0.3439), (-0.0607, -0.361, -0.4231), (-0.04525, -0.2834, -0.4881), (-0.02762, -0.1947, -0.5364), (-0.008493, -0.09857, -0.5662), (0.005441, -0.01295, 0.5262), (-0.07314, -0.2027, 0.4323), (-0.09972, -0.2668, 0.3814), (-0.13, -0.34, 0.316), (-0.1549, -0.4001, 0.2368), (-0.1734, -0.4447, 0.1465), (-0.1848, -0.4722, 0.04842), (-0.1886, -0.4815, -0.05355), (-0.1848, -0.4722, -0.1555), (-0.1734, -0.4447, -0.2536), (-0.1549, -0.4001, -0.3439), (-0.13, -0.34, -0.4231), (-0.09972, -0.2668, -0.4881), (-0.06514, -0.1834, -0.5364), (-0.02762, -0.09277, -0.5662), (0.002748, -0.01151, 0.5262), (-0.1113, -0.1822, 0.4328), (-0.1499, -0.24, 0.3814), (-0.1939, -0.3059, 0.316), (-0.23, -0.3599, 0.2368), (-0.2569, -0.4001, 0.1465), (-0.2734, -0.4248, 0.04842), (-0.279, -0.4332, -0.05355), (-0.2734, -0.4248, -0.1555), (-0.2569, -0.4001, -0.2536), (-0.23, -0.3599, -0.3439), (-0.1939, -0.3059, -0.4231), (-0.1499, -0.24, -0.4881), (-0.09972, -0.1649, -0.5364), (-0.04525, -0.08335, -0.5662), (0.0003885, -0.009574, 0.5262), (-0.1448, -0.1548, 0.4323), (-0.1939, -0.2039, 0.3814), (-0.2499, -0.2599, 0.316), (-0.2959, -0.3059, 0.2368), (-0.3301, -0.34, 0.1465), (-0.3511, -0.361, 0.04842), (-0.3582, -0.3682, -0.05355), (-0.3511, -0.361, -0.1555), (-0.3301, -0.34, -0.2536), (-0.2959, -0.3059, -0.3439), (-0.2499, -0.2599, -0.4231), (-0.1939, -0.2039, -0.4881), (-0.13, -0.14, -0.5364), (-0.0607, -0.07067, -0.5662), (-0.001548, -0.007214, 0.5262), (-0.1723, -0.1213, 0.4328), (-0.23, -0.1599, 0.3814), (-0.2959, -0.2039, 0.316), (-0.3499, -0.24, 0.2368), (-0.3901, -0.2668, 0.1465), (-0.4148, -0.2834, 0.04842), (-0.4232, -0.2889, -0.05355), (-0.4148, -0.2834, -0.1555), (-0.3901, -0.2668, -0.2536), (-0.3499, -0.24, -0.3439), (-0.2959, -0.2039, -0.4231), (-0.23, -0.1599, -0.4881), (-0.1549, -0.1097, -0.5364), (-0.07338, -0.05521, -0.5662), (-0.002987, -0.004522, 0.5262), (-0.1927, -0.0831, 0.4323), (-0.2569, -0.1097, 0.3814), (-0.3301, -0.14, 0.316), (-0.3901, -0.1649, 0.2368), (-0.4347, -0.1834, 0.1465), (-0.4622, -0.1947, 0.04842), (-0.4715, -0.1986, -0.05355), (-0.4622, -0.1947, -0.1555), (-0.4347, -0.1834, -0.2536), (-0.3901, -0.1649, -0.3439), (-0.3301, -0.14, -0.4231), (-0.2569, -0.1097, -0.4881), (-0.1734, -0.07511, -0.5364), (-0.08281, -0.03758, -0.5662), (-0.003873, -0.001601, 0.5262), (-0.2053, -0.04166, 0.4328), (-0.2734, -0.05521, 0.3814), (-0.3511, -0.07067, 0.316), (-0.4148, -0.08335, 0.2368), (-0.4622, -0.09277, 0.1465), (-0.4914, -0.09857, 0.04842), (-0.5012, -0.1005, -0.05355), (-0.4914, -0.09857, -0.1555), (-0.4622, -0.09277, -0.2536), (-0.4148, -0.08335, -0.3439), (-0.3511, -0.07067, -0.4231), (-0.2734, -0.05521, -0.4881), (-0.1848, -0.03758, -0.5364), (-0.08861, -0.01846, -0.5662), (-0.1428, 0.03212, 0.4729), (-0.1459, 0.001437, 0.4714), (-0.1339, 0.06162, 0.4714), (-0.1194, 0.0888, 0.4729), (-0.0998, 0.1126, 0.4714), (-0.07597, 0.1322, 0.4729), (-0.04878, 0.1467, 0.4714), (-0.01928, 0.1557, 0.4729), (0.0114, 0.1587, 0.4714), (0.04208, 0.1557, 0.4729), (0.07158, 0.1467, 0.4714), (0.09877, 0.1322, 0.4729), (0.1226, 0.1126, 0.4714), (0.1422, 0.0888, 0.4729), (0.1567, 0.06162, 0.4714), (0.1656, 0.03212, 0.4729), (0.1687, 0.001437, 0.4714), (0.1656, -0.02924, 0.4729), (0.1567, -0.05874, 0.4714), (0.1422, -0.08593, 0.4729), (0.1226, -0.1098, 0.4714), (0.09877, -0.1293, 0.4729), (0.07158, -0.1438, 0.4714), (0.04208, -0.1528, 0.4729), (0.0114, -0.1558, 0.4714), (-0.01928, -0.1528, 0.4729), (-0.04878, -0.1438, 0.4714), (-0.07597, -0.1293, 0.4729), (-0.0998, -0.1098, 0.4714), (-0.1194, -0.08593, 0.4729), (-0.1339, -0.05874, 0.4714), (-0.1428, -0.02924, 0.4729), (-0.06673, 0.001437, 0.515), (-0.06523, 0.01668, 0.5162), (-0.06078, 0.03134, 0.515), (-0.05356, 0.04484, 0.5162), (-0.04385, 0.05668, 0.515), (-0.03201, 0.0664, 0.5162), (-0.0185, 0.07362, 0.515), (-0.003842, 0.07807, 0.5162), (0.0114, 0.07957, 0.515), (0.02664, 0.07807, 0.5162), (0.0413, 0.07362, 0.515), (0.05481, 0.0664, 0.5162), (0.06665, 0.05668, 0.515), (0.07636, 0.04484, 0.5162), (0.08358, 0.03134, 0.515), (0.08803, 0.01668, 0.5162), (0.08953, 0.001437, 0.515), (0.08803, -0.01381, 0.5162), (0.08358, -0.02846, 0.515), (0.07636, -0.04197, 0.5162), (0.06665, -0.05381, 0.515), (0.05481, -0.06353, 0.5162), (0.0413, -0.07075, 0.515), (0.02664, -0.07519, 0.5162), (0.0114, -0.07669, 0.515), (-0.003842, -0.07519, 0.5162), (-0.0185, -0.07075, 0.515), (-0.03201, -0.06353, 0.5162), (-0.04385, -0.05381, 0.515), (-0.05356, -0.04197, 0.5162), (-0.06078, -0.02846, 0.515), (-0.06523, -0.0138, 0.5162)], [], [(12, 11, 26, 27), (5, 4, 19, 20), (13, 12, 27, 28), (6, 5, 20, 21), (14, 13, 28, 29), (7, 6, 21, 22), (255, 14, 29), (8, 7, 22, 23), (1, 482, 481, 16), (9, 8, 23, 24), (2, 1, 16, 17), (10, 9, 24, 25), (3, 2, 17, 18), (11, 10, 25, 26), (4, 3, 18, 19), (26, 25, 40, 41), (19, 18, 33, 34), (27, 26, 41, 42), (20, 19, 34, 35), (28, 27, 42, 43), (21, 20, 35, 36), (29, 28, 43, 44), (22, 21, 36, 37), (255, 29, 44), (23, 22, 37, 38), (16, 481, 483, 31), (24, 23, 38, 39), (17, 16, 31, 32), (25, 24, 39, 40), (18, 17, 32, 33), (255, 44, 59), (38, 37, 52, 53), (31, 483, 484, 46), (39, 38, 53, 54), (32, 31, 46, 47), (40, 39, 54, 55), (33, 32, 47, 48), (41, 40, 55, 56), (34, 33, 48, 49), (42, 41, 56, 57), (35, 34, 49, 50), (43, 42, 57, 58), (36, 35, 50, 51), (44, 43, 58, 59), (37, 36, 51, 52), (49, 48, 63, 64), (57, 56, 71, 72), (50, 49, 64, 65), (58, 57, 72, 73), (51, 50, 65, 66), (59, 58, 73, 74), (52, 51, 66, 67), (255, 59, 74), (53, 52, 67, 68), (46, 484, 485, 61), (54, 53, 68, 69), (47, 46, 61, 62), (55, 54, 69, 70), (48, 47, 62, 63), (56, 55, 70, 71), (68, 67, 82, 83), (61, 485, 486, 76), (69, 68, 83, 84), (62, 61, 76, 77), (70, 69, 84, 85), (63, 62, 77, 78), (71, 70, 85, 86), (64, 63, 78, 79), (72, 71, 86, 87), (65, 64, 79, 80), (73, 72, 87, 88), (66, 65, 80, 81), (74, 73, 88, 89), (67, 66, 81, 82), (255, 74, 89), (87, 86, 101, 102), (80, 79, 94, 95), (88, 87, 102, 103), (81, 80, 95, 96), (89, 88, 103, 104), (82, 81, 96, 97), (255, 89, 104), (83, 82, 97, 98), (76, 486, 487, 91), (84, 83, 98, 99), (77, 76, 91, 92), (85, 84, 99, 100), (78, 77, 92, 93), (86, 85, 100, 101), (79, 78, 93, 94), (91, 487, 488, 106), (99, 98, 113, 114), (92, 91, 106, 107), (100, 99, 114, 115), (93, 92, 107, 108), (101, 100, 115, 116), (94, 93, 108, 109), (102, 101, 116, 117), (95, 94, 109, 110), (103, 102, 117, 118), (96, 95, 110, 111), (104, 103, 118, 119), (97, 96, 111, 112), (255, 104, 119), (98, 97, 112, 113), (110, 109, 124, 125), (118, 117, 132, 133), (111, 110, 125, 126), (119, 118, 133, 134), (112, 111, 126, 127), (255, 119, 134), (113, 112, 127, 128), (106, 488, 489, 121), (114, 113, 128, 129), (107, 106, 121, 122), (115, 114, 129, 130), (108, 107, 122, 123), (116, 115, 130, 131), (109, 108, 123, 124), (117, 116, 131, 132), (129, 128, 143, 144), (122, 121, 136, 137), (130, 129, 144, 145), (123, 122, 137, 138), (131, 130, 145, 146), (124, 123, 138, 139), (132, 131, 146, 147), (125, 124, 139, 140), (133, 132, 147, 148), (126, 125, 140, 141), (134, 133, 148, 149), (127, 126, 141, 142), (255, 134, 149), (128, 127, 142, 143), (121, 489, 490, 136), (148, 147, 162, 163), (141, 140, 155, 156), (149, 148, 163, 164), (142, 141, 156, 157), (255, 149, 164), (143, 142, 157, 158), (136, 490, 491, 151), (144, 143, 158, 159), (137, 136, 151, 152), (145, 144, 159, 160), (138, 137, 152, 153), (146, 145, 160, 161), (139, 138, 153, 154), (147, 146, 161, 162), (140, 139, 154, 155), (160, 159, 174, 175), (153, 152, 167, 168), (161, 160, 175, 176), (154, 153, 168, 169), (162, 161, 176, 177), (155, 154, 169, 170), (163, 162, 177, 178), (156, 155, 170, 171), (164, 163, 178, 179), (157, 156, 171, 172), (255, 164, 179), (158, 157, 172, 173), (151, 491, 492, 166), (159, 158, 173, 174), (152, 151, 166, 167), (179, 178, 193, 194), (172, 171, 186, 187), (255, 179, 194), (173, 172, 187, 188), (166, 492, 493, 181), (174, 173, 188, 189), (167, 166, 181, 182), (175, 174, 189, 190), (168, 167, 182, 183), (176, 175, 190, 191), (169, 168, 183, 184), (177, 176, 191, 192), (170, 169, 184, 185), (178, 177, 192, 193), (171, 170, 185, 186), (183, 182, 197, 198), (191, 190, 205, 206), (184, 183, 198, 199), (192, 191, 206, 207), (185, 184, 199, 200), (193, 192, 207, 208), (186, 185, 200, 201), (194, 193, 208, 209), (187, 186, 201, 202), (255, 194, 209), (188, 187, 202, 203), (181, 493, 494, 196), (189, 188, 203, 204), (182, 181, 196, 197), (190, 189, 204, 205), (202, 201, 216, 217), (255, 209, 224), (203, 202, 217, 218), (196, 494, 495, 211), (204, 203, 218, 219), (197, 196, 211, 212), (205, 204, 219, 220), (198, 197, 212, 213), (206, 205, 220, 221), (199, 198, 213, 214), (207, 206, 221, 222), (200, 199, 214, 215), (208, 207, 222, 223), (201, 200, 215, 216), (209, 208, 223, 224), (221, 220, 235, 236), (214, 213, 228, 229), (222, 221, 236, 237), (215, 214, 229, 230), (223, 222, 237, 238), (216, 215, 230, 231), (224, 223, 238, 239), (217, 216, 231, 232), (255, 224, 239), (218, 217, 232, 233), (211, 495, 496, 226), (219, 218, 233, 234), (212, 211, 226, 227), (220, 219, 234, 235), (213, 212, 227, 228), (255, 239, 254), (233, 232, 247, 248), (226, 496, 497, 241), (234, 233, 248, 249), (227, 226, 241, 242), (235, 234, 249, 250), (228, 227, 242, 243), (236, 235, 250, 251), (229, 228, 243, 244), (237, 236, 251, 252), (230, 229, 244, 245), (238, 237, 252, 253), (231, 230, 245, 246), (239, 238, 253, 254), (232, 231, 246, 247), (244, 243, 259, 260), (252, 251, 267, 268), (245, 244, 260, 261), (253, 252, 268, 269), (246, 245, 261, 262), (254, 253, 269, 270), (247, 246, 262, 263), (255, 254, 270), (248, 247, 263, 264), (241, 497, 498, 257), (249, 248, 264, 265), (242, 241, 257, 258), (250, 249, 265, 266), (243, 242, 258, 259), (251, 250, 266, 267), (264, 263, 278, 279), (257, 498, 499, 272), (265, 264, 279, 280), (258, 257, 272, 273), (266, 265, 280, 281), (259, 258, 273, 274), (267, 266, 281, 282), (260, 259, 274, 275), (268, 267, 282, 283), (261, 260, 275, 276), (269, 268, 283, 284), (262, 261, 276, 277), (270, 269, 284, 285), (263, 262, 277, 278), (255, 270, 285), (283, 282, 297, 298), (276, 275, 290, 291), (284, 283, 298, 299), (277, 276, 291, 292), (285, 284, 299, 300), (278, 277, 292, 293), (255, 285, 300), (279, 278, 293, 294), (272, 499, 500, 287), (280, 279, 294, 295), (273, 272, 287, 288), (281, 280, 295, 296), (274, 273, 288, 289), (282, 281, 296, 297), (275, 274, 289, 290), (295, 294, 309, 310), (288, 287, 302, 303), (296, 295, 310, 311), (289, 288, 303, 304), (297, 296, 311, 312), (290, 289, 304, 305), (298, 297, 312, 313), (291, 290, 305, 306), (299, 298, 313, 314), (292, 291, 306, 307), (300, 299, 314, 315), (293, 292, 307, 308), (255, 300, 315), (294, 293, 308, 309), (287, 500, 501, 302), (314, 313, 328, 329), (307, 306, 321, 322), (315, 314, 329, 330), (308, 307, 322, 323), (255, 315, 330), (309, 308, 323, 324), (302, 501, 502, 317), (310, 309, 324, 325), (303, 302, 317, 318), (311, 310, 325, 326), (304, 303, 318, 319), (312, 311, 326, 327), (305, 304, 319, 320), (313, 312, 327, 328), (306, 305, 320, 321), (318, 317, 332, 333), (326, 325, 340, 341), (319, 318, 333, 334), (327, 326, 341, 342), (320, 319, 334, 335), (328, 327, 342, 343), (321, 320, 335, 336), (329, 328, 343, 344), (322, 321, 336, 337), (330, 329, 344, 345), (323, 322, 337, 338), (255, 330, 345), (324, 323, 338, 339), (317, 502, 503, 332), (325, 324, 339, 340), (337, 336, 351, 352), (345, 344, 359, 360), (338, 337, 352, 353), (255, 345, 360), (339, 338, 353, 354), (332, 503, 504, 347), (340, 339, 354, 355), (333, 332, 347, 348), (341, 340, 355, 356), (334, 333, 348, 349), (342, 341, 356, 357), (335, 334, 349, 350), (343, 342, 357, 358), (336, 335, 350, 351), (344, 343, 358, 359), (356, 355, 370, 371), (349, 348, 363, 364), (357, 356, 371, 372), (350, 349, 364, 365), (358, 357, 372, 373), (351, 350, 365, 366), (359, 358, 373, 374), (352, 351, 366, 367), (360, 359, 374, 375), (353, 352, 367, 368), (255, 360, 375), (354, 353, 368, 369), (347, 504, 505, 362), (355, 354, 369, 370), (348, 347, 362, 363), (375, 374, 389, 390), (368, 367, 382, 383), (255, 375, 390), (369, 368, 383, 384), (362, 505, 506, 377), (370, 369, 384, 385), (363, 362, 377, 378), (371, 370, 385, 386), (364, 363, 378, 379), (372, 371, 386, 387), (365, 364, 379, 380), (373, 372, 387, 388), (366, 365, 380, 381), (374, 373, 388, 389), (367, 366, 381, 382), (379, 378, 393, 394), (387, 386, 401, 402), (380, 379, 394, 395), (388, 387, 402, 403), (381, 380, 395, 396), (389, 388, 403, 404), (382, 381, 396, 397), (390, 389, 404, 405), (383, 382, 397, 398), (255, 390, 405), (384, 383, 398, 399), (377, 506, 507, 392), (385, 384, 399, 400), (378, 377, 392, 393), (386, 385, 400, 401), (398, 397, 412, 413), (255, 405, 420), (399, 398, 413, 414), (392, 507, 508, 407), (400, 399, 414, 415), (393, 392, 407, 408), (401, 400, 415, 416), (394, 393, 408, 409), (402, 401, 416, 417), (395, 394, 409, 410), (403, 402, 417, 418), (396, 395, 410, 411), (404, 403, 418, 419), (397, 396, 411, 412), (405, 404, 419, 420), (417, 416, 431, 432), (410, 409, 424, 425), (418, 417, 432, 433), (411, 410, 425, 426), (419, 418, 433, 434), (412, 411, 426, 427), (420, 419, 434, 435), (413, 412, 427, 428), (255, 420, 435), (414, 413, 428, 429), (407, 508, 509, 422), (415, 414, 429, 430), (408, 407, 422, 423), (416, 415, 430, 431), (409, 408, 423, 424), (255, 435, 450), (429, 428, 443, 444), (422, 509, 510, 437), (430, 429, 444, 445), (423, 422, 437, 438), (431, 430, 445, 446), (424, 423, 438, 439), (432, 431, 446, 447), (425, 424, 439, 440), (433, 432, 447, 448), (426, 425, 440, 441), (434, 433, 448, 449), (427, 426, 441, 442), (435, 434, 449, 450), (428, 427, 442, 443), (448, 447, 462, 463), (441, 440, 455, 456), (449, 448, 463, 464), (442, 441, 456, 457), (450, 449, 464, 465), (443, 442, 457, 458), (255, 450, 465), (444, 443, 458, 459), (437, 510, 511, 452), (445, 444, 459, 460), (438, 437, 452, 453), (446, 445, 460, 461), (439, 438, 453, 454), (447, 446, 461, 462), (440, 439, 454, 455), (452, 511, 512, 467), (460, 459, 474, 475), (453, 452, 467, 468), (461, 460, 475, 476), (454, 453, 468, 469), (462, 461, 476, 477), (455, 454, 469, 470), (463, 462, 477, 478), (456, 455, 470, 471), (464, 463, 478, 479), (457, 456, 471, 472), (465, 464, 479, 480), (458, 457, 472, 473), (255, 465, 480), (459, 458, 473, 474), (471, 470, 4, 5), (479, 478, 12, 13), (472, 471, 5, 6), (480, 479, 13, 14), (473, 472, 6, 7), (255, 480, 14), (474, 473, 7, 8), (467, 512, 482, 1), (475, 474, 8, 9), (468, 467, 1, 2), (476, 475, 9, 10), (469, 468, 2, 3), (477, 476, 10, 11), (470, 469, 3, 4), (478, 477, 11, 12), (513, 514, 481, 482), (514, 515, 483, 481), (515, 516, 484, 483), (516, 517, 485, 484), (517, 518, 486, 485), (518, 519, 487, 486), (519, 520, 488, 487), (520, 521, 489, 488), (521, 522, 490, 489), (522, 523, 491, 490), (523, 524, 492, 491), (524, 525, 493, 492), (525, 526, 494, 493), (526, 527, 495, 494), (527, 528, 496, 495), (528, 529, 497, 496), (529, 530, 498, 497), (530, 531, 499, 498), (531, 532, 500, 499), (532, 533, 501, 500), (533, 534, 502, 501), (534, 535, 503, 502), (535, 536, 504, 503), (536, 537, 505, 504), (537, 538, 506, 505), (538, 539, 507, 506), (539, 540, 508, 507), (540, 541, 509, 508), (541, 542, 510, 509), (542, 543, 511, 510), (543, 544, 512, 511), (544, 513, 482, 512), (466, 0, 513, 544), (451, 466, 544, 543), (436, 451, 543, 542), (421, 436, 542, 541), (406, 421, 541, 540), (391, 406, 540, 539), (376, 391, 539, 538), (361, 376, 538, 537), (346, 361, 537, 536), (331, 346, 536, 535), (316, 331, 535, 534), (301, 316, 534, 533), (286, 301, 533, 532), (271, 286, 532, 531), (256, 271, 531, 530), (240, 256, 530, 529), (225, 240, 529, 528), (210, 225, 528, 527), (195, 210, 527, 526), (180, 195, 526, 525), (165, 180, 525, 524), (150, 165, 524, 523), (135, 150, 523, 522), (120, 135, 522, 521), (105, 120, 521, 520), (90, 105, 520, 519), (75, 90, 519, 518), (60, 75, 518, 517), (45, 60, 517, 516), (30, 45, 516, 515), (15, 30, 515, 514), (0, 15, 514, 513), (15, 0, 466, 451, 436, 421, 406, 391, 376, 361, 346, 331, 316, 301, 286, 271, 256, 240, 225, 210, 195, 180, 165, 150, 135, 120, 105, 90, 75, 60, 45, 30)])
me_sphere.polygons.foreach_set('use_smooth', [True] * 545)
_uv = me_sphere.uv_layers.new(name='UVMap')
_uv.uv.foreach_set('vector', [0.6763, 0.5127, 0.6489, 0.5182, 0.6487, 0.4776, 0.6762, 0.4829, 0.082, 0.47, 0.115, 0.4766, 0.1151, 0.5289, 0.08211, 0.535, 0.7022, 0.5073, 0.6763, 0.5127, 0.6762, 0.4829, 0.7021, 0.4878, 0.04461, 0.4626, 0.082, 0.47, 0.08211, 0.535, 0.0445, 0.5419, 0.7271, 0.502, 0.7022, 0.5073, 0.7021, 0.4878, 0.7271, 0.4923, 0.0001, 0.4537, 0.04461, 0.4626, 0.0445, 0.5419, 9.996e-05, 0.5501, 0.7518, 0.4966, 0.7271, 0.502, 0.7271, 0.4923, 0.5472, 0.538, 0.5018, 0.5469, 0.5018, 0.4477, 0.5471, 0.457, 0.1941, 0.4923, 0.2118, 0.4956, 0.212, 0.51, 0.1942, 0.5135, 0.5855, 0.5306, 0.5472, 0.538, 0.5471, 0.457, 0.5854, 0.4649, 0.1724, 0.4881, 0.1941, 0.4923, 0.1942, 0.5135, 0.1725, 0.5179, 0.619, 0.5241, 0.5855, 0.5306, 0.5854, 0.4649, 0.6188, 0.4716, 0.1448, 0.4826, 0.1724, 0.4881, 0.1725, 0.5179, 0.1449, 0.5233, 0.6489, 0.5182, 0.619, 0.5241, 0.6188, 0.4716, 0.6487, 0.4776, 0.115, 0.4766, 0.1448, 0.4826, 0.1449, 0.5233, 0.1151, 0.5289, 0.6487, 0.4776, 0.6188, 0.4716, 0.6238, 0.4201, 0.6525, 0.4377, 0.1151, 0.5289, 0.1449, 0.5233, 0.1489, 0.563, 0.1203, 0.58, 0.6762, 0.4829, 0.6487, 0.4776, 0.6525, 0.4377, 0.679, 0.4537, 0.08211, 0.535, 0.1151, 0.5289, 0.1203, 0.58, 0.08841, 0.5988, 0.7021, 0.4878, 0.6762, 0.4829, 0.679, 0.4537, 0.7039, 0.4686, 0.0445, 0.5419, 0.08211, 0.535, 0.08841, 0.5988, 0.05206, 0.62, 0.7271, 0.4923, 0.7021, 0.4878, 0.7039, 0.4686, 0.728, 0.4827, 9.996e-05, 0.5501, 0.0445, 0.5419, 0.05206, 0.62, 0.009214, 0.645, 0.7518, 0.4966, 0.7271, 0.4923, 0.728, 0.4827, 0.5471, 0.457, 0.5018, 0.4477, 0.5116, 0.3507, 0.555, 0.3776, 0.1942, 0.5135, 0.212, 0.51, 0.2132, 0.5241, 0.1962, 0.5344, 0.5854, 0.4649, 0.5471, 0.457, 0.555, 0.3776, 0.5918, 0.4004, 0.1725, 0.5179, 0.1942, 0.5135, 0.1962, 0.5344, 0.1755, 0.5471, 0.6188, 0.4716, 0.5854, 0.4649, 0.5918, 0.4004, 0.6238, 0.4201, 0.1449, 0.5233, 0.1725, 0.5179, 0.1755, 0.5471, 0.1489, 0.563, 0.7518, 0.4966, 0.728, 0.4827, 0.7298, 0.4737, 0.555, 0.3776, 0.5116, 0.3507, 0.5307, 0.2596, 0.5706, 0.303, 0.1962, 0.5344, 0.2132, 0.5241, 0.2162, 0.5371, 0.2004, 0.554, 0.5918, 0.4004, 0.555, 0.3776, 0.5706, 0.303, 0.6043, 0.3397, 0.1755, 0.5471, 0.1962, 0.5344, 0.2004, 0.554, 0.1812, 0.5746, 0.6238, 0.4201, 0.5918, 0.4004, 0.6043, 0.3397, 0.6338, 0.3716, 0.1489, 0.563, 0.1755, 0.5471, 0.1812, 0.5746, 0.1567, 0.6005, 0.6525, 0.4377, 0.6238, 0.4201, 0.6338, 0.3716, 0.6602, 0.4, 0.1203, 0.58, 0.1489, 0.563, 0.1567, 0.6005, 0.1302, 0.6283, 0.679, 0.4537, 0.6525, 0.4377, 0.6602, 0.4, 0.6846, 0.4261, 0.08841, 0.5988, 0.1203, 0.58, 0.1302, 0.6283, 0.1007, 0.659, 0.7039, 0.4686, 0.679, 0.4537, 0.6846, 0.4261, 0.7076, 0.4504, 0.05206, 0.62, 0.08841, 0.5988, 0.1007, 0.659, 0.06702, 0.6938, 0.728, 0.4827, 0.7039, 0.4686, 0.7076, 0.4504, 0.7298, 0.4737, 0.009214, 0.645, 0.05206, 0.62, 0.06702, 0.6938, 0.02728, 0.735, 0.1302, 0.6283, 0.1567, 0.6005, 0.168, 0.6343, 0.1446, 0.6718, 0.6846, 0.4261, 0.6602, 0.4, 0.6714, 0.3661, 0.6928, 0.4012, 0.1007, 0.659, 0.1302, 0.6283, 0.1446, 0.6718, 0.1186, 0.7133, 0.7076, 0.4504, 0.6846, 0.4261, 0.6928, 0.4012, 0.7129, 0.4341, 0.06702, 0.6938, 0.1007, 0.659, 0.1186, 0.7133, 0.08886, 0.7607, 0.7298, 0.4737, 0.7076, 0.4504, 0.7129, 0.4341, 0.7324, 0.4656, 0.02728, 0.735, 0.06702, 0.6938, 0.08886, 0.7607, 0.05374, 0.8165, 0.7518, 0.4966, 0.7298, 0.4737, 0.7324, 0.4656, 0.5706, 0.303, 0.5307, 0.2596, 0.5582, 0.1779, 0.5931, 0.236, 0.2004, 0.554, 0.2162, 0.5371, 0.22, 0.5492, 0.2063, 0.5718, 0.6043, 0.3397, 0.5706, 0.303, 0.5931, 0.236, 0.6225, 0.2851, 0.1812, 0.5746, 0.2004, 0.554, 0.2063, 0.5718, 0.1895, 0.5994, 0.6338, 0.3716, 0.6043, 0.3397, 0.6225, 0.2851, 0.6483, 0.3279, 0.1567, 0.6005, 0.1812, 0.5746, 0.1895, 0.5994, 0.168, 0.6343, 0.6602, 0.4, 0.6338, 0.3716, 0.6483, 0.3279, 0.6714, 0.3661, 0.5931, 0.236, 0.5582, 0.1779, 0.5932, 0.1087, 0.6217, 0.1792, 0.2063, 0.5718, 0.22, 0.5492, 0.2252, 0.5591, 0.2139, 0.5867, 0.6225, 0.2851, 0.5931, 0.236, 0.6217, 0.1792, 0.6457, 0.2388, 0.1895, 0.5994, 0.2063, 0.5718, 0.2139, 0.5867, 0.2, 0.6205, 0.6483, 0.3279, 0.6225, 0.2851, 0.6457, 0.2388, 0.6668, 0.2908, 0.168, 0.6343, 0.1895, 0.5994, 0.2, 0.6205, 0.1823, 0.6631, 0.6714, 0.3661, 0.6483, 0.3279, 0.6668, 0.2908, 0.6857, 0.3373, 0.1446, 0.6718, 0.168, 0.6343, 0.1823, 0.6631, 0.163, 0.709, 0.6928, 0.4012, 0.6714, 0.3661, 0.6857, 0.3373, 0.7032, 0.38, 0.1186, 0.7133, 0.1446, 0.6718, 0.163, 0.709, 0.1415, 0.7599, 0.7129, 0.4341, 0.6928, 0.4012, 0.7032, 0.38, 0.7198, 0.4201, 0.08886, 0.7607, 0.1186, 0.7133, 0.1415, 0.7599, 0.1168, 0.8179, 0.7324, 0.4656, 0.7129, 0.4341, 0.7198, 0.4201, 0.7358, 0.4586, 0.05374, 0.8165, 0.08886, 0.7607, 0.1168, 0.8179, 0.08768, 0.8864, 0.7518, 0.4966, 0.7324, 0.4656, 0.7358, 0.4586, 0.7032, 0.38, 0.6857, 0.3373, 0.7025, 0.3146, 0.7155, 0.3633, 0.1415, 0.7599, 0.163, 0.709, 0.1847, 0.7383, 0.1685, 0.7967, 0.7198, 0.4201, 0.7032, 0.38, 0.7155, 0.3633, 0.7279, 0.4091, 0.1168, 0.8179, 0.1415, 0.7599, 0.1685, 0.7967, 0.1498, 0.8634, 0.7358, 0.4586, 0.7198, 0.4201, 0.7279, 0.4091, 0.7399, 0.4532, 0.08768, 0.8864, 0.1168, 0.8179, 0.1498, 0.8634, 0.1279, 0.9421, 0.7518, 0.4966, 0.7358, 0.4586, 0.7399, 0.4532, 0.6217, 0.1792, 0.5932, 0.1087, 0.6342, 0.05461, 0.6552, 0.1347, 0.2139, 0.5867, 0.2252, 0.5591, 0.231, 0.5673, 0.2227, 0.5987, 0.6457, 0.2388, 0.6217, 0.1792, 0.6552, 0.1347, 0.673, 0.2025, 0.2, 0.6205, 0.2139, 0.5867, 0.2227, 0.5987, 0.2124, 0.637, 0.6668, 0.2908, 0.6457, 0.2388, 0.673, 0.2025, 0.6885, 0.2616, 0.1823, 0.6631, 0.2, 0.6205, 0.2124, 0.637, 0.1991, 0.6857, 0.6857, 0.3373, 0.6668, 0.2908, 0.6885, 0.2616, 0.7025, 0.3146, 0.163, 0.709, 0.1823, 0.6631, 0.1991, 0.6857, 0.1847, 0.7383, 0.2227, 0.5987, 0.231, 0.5673, 0.2377, 0.5724, 0.2325, 0.6067, 0.673, 0.2025, 0.6552, 0.1347, 0.6924, 0.1042, 0.7032, 0.1775, 0.2124, 0.637, 0.2227, 0.5987, 0.2325, 0.6067, 0.2262, 0.6485, 0.6885, 0.2616, 0.673, 0.2025, 0.7032, 0.1775, 0.7127, 0.2415, 0.1991, 0.6857, 0.2124, 0.637, 0.2262, 0.6485, 0.2179, 0.7015, 0.7025, 0.3146, 0.6885, 0.2616, 0.7127, 0.2415, 0.7213, 0.2989, 0.1847, 0.7383, 0.1991, 0.6857, 0.2179, 0.7015, 0.2088, 0.7588, 0.7155, 0.3633, 0.7025, 0.3146, 0.7213, 0.2989, 0.7292, 0.3518, 0.1685, 0.7967, 0.1847, 0.7383, 0.2088, 0.7588, 0.1985, 0.8224, 0.7279, 0.4091, 0.7155, 0.3633, 0.7292, 0.3518, 0.7369, 0.4015, 0.1498, 0.8634, 0.1685, 0.7967, 0.1985, 0.8224, 0.1867, 0.8952, 0.7399, 0.4532, 0.7279, 0.4091, 0.7369, 0.4015, 0.7443, 0.4494, 0.1279, 0.9421, 0.1498, 0.8634, 0.1867, 0.8952, 0.1728, 0.9811, 0.7518, 0.4966, 0.7399, 0.4532, 0.7443, 0.4494, 0.6552, 0.1347, 0.6342, 0.05461, 0.6796, 0.01755, 0.6924, 0.1042, 0.1985, 0.8224, 0.2088, 0.7588, 0.2345, 0.7694, 0.2306, 0.8359, 0.7369, 0.4015, 0.7292, 0.3518, 0.7438, 0.3458, 0.7464, 0.3975, 0.1867, 0.8952, 0.1985, 0.8224, 0.2306, 0.8359, 0.2261, 0.9121, 0.7443, 0.4494, 0.7369, 0.4015, 0.7464, 0.3975, 0.7491, 0.4474, 0.1728, 0.9811, 0.1867, 0.8952, 0.2261, 0.9121, 0.2208, 1.002, 0.7518, 0.4966, 0.7443, 0.4494, 0.7491, 0.4474, 0.6924, 0.1042, 0.6796, 0.01755, 0.7277, -0.001115, 0.7318, 0.08872, 0.2325, 0.6067, 0.2377, 0.5724, 0.2447, 0.5756, 0.243, 0.6111, 0.7032, 0.1775, 0.6924, 0.1042, 0.7318, 0.08872, 0.7353, 0.1648, 0.2262, 0.6485, 0.2325, 0.6067, 0.243, 0.6111, 0.2408, 0.6544, 0.7127, 0.2415, 0.7032, 0.1775, 0.7353, 0.1648, 0.7383, 0.2312, 0.2179, 0.7015, 0.2262, 0.6485, 0.2408, 0.6544, 0.2378, 0.7096, 0.7213, 0.2989, 0.7127, 0.2415, 0.7383, 0.2312, 0.7411, 0.2909, 0.2088, 0.7588, 0.2179, 0.7015, 0.2378, 0.7096, 0.2345, 0.7694, 0.7292, 0.3518, 0.7213, 0.2989, 0.7411, 0.2909, 0.7438, 0.3458, 0.7353, 0.1648, 0.7318, 0.08872, 0.7719, 0.08893, 0.7679, 0.1648, 0.2408, 0.6544, 0.243, 0.6111, 0.2536, 0.6109, 0.2557, 0.6545, 0.7383, 0.2312, 0.7353, 0.1648, 0.7679, 0.1648, 0.7645, 0.231, 0.2378, 0.7096, 0.2408, 0.6544, 0.2557, 0.6545, 0.2582, 0.7099, 0.7411, 0.2909, 0.7383, 0.2312, 0.7645, 0.231, 0.7614, 0.2907, 0.2345, 0.7694, 0.2378, 0.7096, 0.2582, 0.7099, 0.2607, 0.7699, 0.7438, 0.3458, 0.7411, 0.2909, 0.7614, 0.2907, 0.7587, 0.3456, 0.2306, 0.8359, 0.2345, 0.7694, 0.2607, 0.7699, 0.2634, 0.8368, 0.7464, 0.3975, 0.7438, 0.3458, 0.7587, 0.3456, 0.7562, 0.3973, 0.2261, 0.9121, 0.2306, 0.8359, 0.2634, 0.8368, 0.2664, 0.9133, 0.7491, 0.4474, 0.7464, 0.3975, 0.7562, 0.3973, 0.7539, 0.4473, 0.2208, 1.002, 0.2261, 0.9121, 0.2664, 0.9133, 0.2699, 1.004, 0.7518, 0.4966, 0.7491, 0.4474, 0.7539, 0.4473, 0.7318, 0.08872, 0.7277, -0.001115, 0.7766, -0.0007577, 0.7719, 0.08893, 0.243, 0.6111, 0.2447, 0.5756, 0.2519, 0.5752, 0.2536, 0.6109, 0.7562, 0.3973, 0.7587, 0.3456, 0.7733, 0.3512, 0.7658, 0.401, 0.2664, 0.9133, 0.2634, 0.8368, 0.2958, 0.8248, 0.3061, 0.8988, 0.7539, 0.4473, 0.7562, 0.3973, 0.7658, 0.401, 0.7587, 0.4491, 0.2699, 1.004, 0.2664, 0.9133, 0.3061, 0.8988, 0.3184, 0.9863, 0.7518, 0.4966, 0.7539, 0.4473, 0.7587, 0.4491, 0.7719, 0.08893, 0.7766, -0.0007577, 0.8246, 0.01855, 0.8112, 0.1047, 0.2536, 0.6109, 0.2519, 0.5752, 0.259, 0.5728, 0.2641, 0.6069, 0.7679, 0.1648, 0.7719, 0.08893, 0.8112, 0.1047, 0.7999, 0.1777, 0.2557, 0.6545, 0.2536, 0.6109, 0.2641, 0.6069, 0.2704, 0.6487, 0.7645, 0.231, 0.7679, 0.1648, 0.7999, 0.1777, 0.7902, 0.241, 0.2582, 0.7099, 0.2557, 0.6545, 0.2704, 0.6487, 0.2783, 0.7021, 0.7614, 0.2907, 0.7645, 0.231, 0.7902, 0.241, 0.7813, 0.2985, 0.2607, 0.7699, 0.2582, 0.7099, 0.2783, 0.7021, 0.2866, 0.7601, 0.7587, 0.3456, 0.7614, 0.2907, 0.7813, 0.2985, 0.7733, 0.3512, 0.2634, 0.8368, 0.2607, 0.7699, 0.2866, 0.7601, 0.2958, 0.8248, 0.7902, 0.241, 0.7999, 0.1777, 0.8301, 0.2024, 0.8142, 0.2616, 0.2783, 0.7021, 0.2704, 0.6487, 0.2843, 0.6373, 0.2972, 0.6867, 0.7813, 0.2985, 0.7902, 0.241, 0.8142, 0.2616, 0.8, 0.3139, 0.2866, 0.7601, 0.2783, 0.7021, 0.2972, 0.6867, 0.311, 0.7404, 0.7733, 0.3512, 0.7813, 0.2985, 0.8, 0.3139, 0.787, 0.3624, 0.2958, 0.8248, 0.2866, 0.7601, 0.311, 0.7404, 0.3263, 0.8003, 0.7658, 0.401, 0.7733, 0.3512, 0.787, 0.3624, 0.7749, 0.4083, 0.3061, 0.8988, 0.2958, 0.8248, 0.3263, 0.8003, 0.3438, 0.869, 0.7587, 0.4491, 0.7658, 0.401, 0.7749, 0.4083, 0.7632, 0.4527, 0.3184, 0.9863, 0.3061, 0.8988, 0.3438, 0.869, 0.3644, 0.9502, 0.7518, 0.4966, 0.7587, 0.4491, 0.7632, 0.4527, 0.8112, 0.1047, 0.8246, 0.01855, 0.8698, 0.05617, 0.8483, 0.1355, 0.2641, 0.6069, 0.259, 0.5728, 0.2655, 0.567, 0.274, 0.5986, 0.7999, 0.1777, 0.8112, 0.1047, 0.8483, 0.1355, 0.8301, 0.2024, 0.2704, 0.6487, 0.2641, 0.6069, 0.274, 0.5986, 0.2843, 0.6373, 0.7632, 0.4527, 0.7749, 0.4083, 0.783, 0.419, 0.7673, 0.458, 0.3644, 0.9502, 0.3438, 0.869, 0.3779, 0.8251, 0.4061, 0.8968, 0.7518, 0.4966, 0.7632, 0.4527, 0.7673, 0.458, 0.8483, 0.1355, 0.8698, 0.05617, 0.9104, 0.1108, 0.8817, 0.1802, 0.274, 0.5986, 0.2655, 0.567, 0.2716, 0.5593, 0.2829, 0.5869, 0.8301, 0.2024, 0.8483, 0.1355, 0.8817, 0.1802, 0.8572, 0.2388, 0.2843, 0.6373, 0.274, 0.5986, 0.2829, 0.5869, 0.2967, 0.6207, 0.8142, 0.2616, 0.8301, 0.2024, 0.8572, 0.2388, 0.8359, 0.2902, 0.2972, 0.6867, 0.2843, 0.6373, 0.2967, 0.6207, 0.3142, 0.6642, 0.8, 0.3139, 0.8142, 0.2616, 0.8359, 0.2902, 0.8169, 0.3363, 0.311, 0.7404, 0.2972, 0.6867, 0.3142, 0.6642, 0.3331, 0.7115, 0.787, 0.3624, 0.8, 0.3139, 0.8169, 0.3363, 0.7994, 0.3788, 0.3263, 0.8003, 0.311, 0.7404, 0.3331, 0.7115, 0.354, 0.7644, 0.7749, 0.4083, 0.787, 0.3624, 0.7994, 0.3788, 0.783, 0.419, 0.3438, 0.869, 0.3263, 0.8003, 0.354, 0.7644, 0.3779, 0.8251, 0.3142, 0.6642, 0.2967, 0.6207, 0.3074, 0.5996, 0.3288, 0.6354, 0.8169, 0.3363, 0.8359, 0.2902, 0.8544, 0.327, 0.8313, 0.3648, 0.3331, 0.7115, 0.3142, 0.6642, 0.3288, 0.6354, 0.352, 0.6745, 0.7994, 0.3788, 0.8169, 0.3363, 0.8313, 0.3648, 0.81, 0.3997, 0.354, 0.7644, 0.3331, 0.7115, 0.352, 0.6745, 0.3777, 0.7182, 0.783, 0.419, 0.7994, 0.3788, 0.81, 0.3997, 0.79, 0.4327, 0.3779, 0.8251, 0.354, 0.7644, 0.3777, 0.7182, 0.4071, 0.7685, 0.7673, 0.458, 0.783, 0.419, 0.79, 0.4327, 0.7707, 0.4648, 0.4061, 0.8968, 0.3779, 0.8251, 0.4071, 0.7685, 0.4418, 0.828, 0.7518, 0.4966, 0.7673, 0.458, 0.7707, 0.4648, 0.8817, 0.1802, 0.9104, 0.1108, 0.945, 0.1803, 0.91, 0.2371, 0.2829, 0.5869, 0.2716, 0.5593, 0.2765, 0.5489, 0.2904, 0.5717, 0.8572, 0.2388, 0.8817, 0.1802, 0.91, 0.2371, 0.8803, 0.285, 0.2967, 0.6207, 0.2829, 0.5869, 0.2904, 0.5717, 0.3074, 0.5996, 0.8359, 0.2902, 0.8572, 0.2388, 0.8803, 0.285, 0.8544, 0.327, 0.4418, 0.828, 0.4071, 0.7685, 0.4302, 0.7015, 0.4702, 0.7464, 0.7518, 0.4966, 0.7707, 0.4648, 0.7735, 0.4728, 0.91, 0.2371, 0.945, 0.1803, 0.972, 0.2618, 0.9322, 0.3038, 0.2904, 0.5717, 0.2765, 0.5489, 0.2807, 0.5371, 0.2964, 0.554, 0.8803, 0.285, 0.91, 0.2371, 0.9322, 0.3038, 0.8984, 0.3392, 0.3074, 0.5996, 0.2904, 0.5717, 0.2964, 0.554, 0.3157, 0.5746, 0.8544, 0.327, 0.8803, 0.285, 0.8984, 0.3392, 0.869, 0.3703, 0.3288, 0.6354, 0.3074, 0.5996, 0.3157, 0.5746, 0.3403, 0.6014, 0.8313, 0.3648, 0.8544, 0.327, 0.869, 0.3703, 0.8426, 0.3983, 0.352, 0.6745, 0.3288, 0.6354, 0.3403, 0.6014, 0.3668, 0.6307, 0.81, 0.3997, 0.8313, 0.3648, 0.8426, 0.3983, 0.8183, 0.4242, 0.3777, 0.7182, 0.352, 0.6745, 0.3668, 0.6307, 0.3964, 0.6636, 0.79, 0.4327, 0.81, 0.3997, 0.8183, 0.4242, 0.7955, 0.4489, 0.4071, 0.7685, 0.3777, 0.7182, 0.3964, 0.6636, 0.4302, 0.7015, 0.7707, 0.4648, 0.79, 0.4327, 0.7955, 0.4489, 0.7735, 0.4728, 0.8426, 0.3983, 0.869, 0.3703, 0.8791, 0.4184, 0.8504, 0.4356, 0.3668, 0.6307, 0.3403, 0.6014, 0.3482, 0.5635, 0.3772, 0.5819, 0.8183, 0.4242, 0.8426, 0.3983, 0.8504, 0.4356, 0.8241, 0.4516, 0.3964, 0.6636, 0.3668, 0.6307, 0.3772, 0.5819, 0.4094, 0.6026, 0.7955, 0.4489, 0.8183, 0.4242, 0.8241, 0.4516, 0.7993, 0.4668, 0.4302, 0.7015, 0.3964, 0.6636, 0.4094, 0.6026, 0.4464, 0.6266, 0.7735, 0.4728, 0.7955, 0.4489, 0.7993, 0.4668, 0.7754, 0.4817, 0.4702, 0.7464, 0.4302, 0.7015, 0.4464, 0.6266, 0.4901, 0.655, 0.7518, 0.4966, 0.7735, 0.4728, 0.7754, 0.4817, 0.9322, 0.3038, 0.972, 0.2618, 0.9905, 0.3522, 0.9474, 0.3778, 0.2964, 0.554, 0.2807, 0.5371, 0.2833, 0.5237, 0.3004, 0.5341, 0.8984, 0.3392, 0.9322, 0.3038, 0.9474, 0.3778, 0.9109, 0.3994, 0.3157, 0.5746, 0.2964, 0.554, 0.3004, 0.5341, 0.3215, 0.5469, 0.869, 0.3703, 0.8984, 0.3392, 0.9109, 0.3994, 0.8791, 0.4184, 0.3403, 0.6014, 0.3157, 0.5746, 0.3215, 0.5469, 0.3482, 0.5635, 0.7518, 0.4966, 0.7754, 0.4817, 0.7764, 0.4912, 0.9474, 0.3778, 0.9905, 0.3522, 0.9999, 0.4479, 0.9552, 0.4563, 0.3004, 0.5341, 0.2833, 0.5237, 0.2848, 0.5097, 0.3026, 0.5131, 0.9109, 0.3994, 0.9474, 0.3778, 0.9552, 0.4563, 0.9173, 0.4633, 0.3215, 0.5469, 0.3004, 0.5341, 0.3026, 0.5131, 0.3244, 0.5174, 0.8791, 0.4184, 0.9109, 0.3994, 0.9173, 0.4633, 0.8843, 0.4696, 0.3482, 0.5635, 0.3215, 0.5469, 0.3244, 0.5174, 0.3523, 0.5233, 0.8504, 0.4356, 0.8791, 0.4184, 0.8843, 0.4696, 0.8545, 0.4753, 0.3772, 0.5819, 0.3482, 0.5635, 0.3523, 0.5233, 0.3825, 0.5299, 0.8241, 0.4516, 0.8504, 0.4356, 0.8545, 0.4753, 0.8271, 0.4806, 0.4094, 0.6026, 0.3772, 0.5819, 0.3825, 0.5299, 0.4163, 0.5375, 0.7993, 0.4668, 0.8241, 0.4516, 0.8271, 0.4806, 0.8013, 0.4859, 0.4464, 0.6266, 0.4094, 0.6026, 0.4163, 0.5375, 0.455, 0.5466, 0.7754, 0.4817, 0.7993, 0.4668, 0.8013, 0.4859, 0.7764, 0.4912, 0.4901, 0.655, 0.4464, 0.6266, 0.455, 0.5466, 0.5007, 0.5573, 0.3825, 0.5299, 0.3523, 0.5233, 0.3523, 0.4821, 0.3827, 0.4767, 0.8271, 0.4806, 0.8545, 0.4753, 0.8546, 0.5157, 0.8272, 0.5103, 0.4163, 0.5375, 0.3825, 0.5299, 0.3827, 0.4767, 0.4165, 0.4709, 0.8013, 0.4859, 0.8271, 0.4806, 0.8272, 0.5103, 0.8013, 0.5054, 0.455, 0.5466, 0.4163, 0.5375, 0.4165, 0.4709, 0.4555, 0.4645, 0.7764, 0.4912, 0.8013, 0.4859, 0.8013, 0.5054, 0.7764, 0.5009, 0.5007, 0.5573, 0.455, 0.5466, 0.4555, 0.4645, 0.5016, 0.457, 0.7518, 0.4966, 0.7764, 0.4912, 0.7764, 0.5009, 0.9552, 0.4563, 0.9999, 0.4479, 0.9998, 0.5454, 0.9551, 0.5362, 0.3026, 0.5131, 0.2848, 0.5097, 0.2846, 0.4953, 0.3025, 0.4917, 0.9173, 0.4633, 0.9552, 0.4563, 0.9551, 0.5362, 0.9173, 0.5283, 0.3244, 0.5174, 0.3026, 0.5131, 0.3025, 0.4917, 0.3244, 0.4873, 0.8843, 0.4696, 0.9173, 0.4633, 0.9173, 0.5283, 0.8844, 0.5218, 0.3523, 0.5233, 0.3244, 0.5174, 0.3244, 0.4873, 0.3523, 0.4821, 0.8545, 0.4753, 0.8843, 0.4696, 0.8844, 0.5218, 0.8546, 0.5157, 0.9551, 0.5362, 0.9998, 0.5454, 0.9903, 0.641, 0.9474, 0.6147, 0.3025, 0.4917, 0.2846, 0.4953, 0.2834, 0.4811, 0.3005, 0.4706, 0.9173, 0.5283, 0.9551, 0.5362, 0.9474, 0.6147, 0.9111, 0.5922, 0.3244, 0.4873, 0.3025, 0.4917, 0.3005, 0.4706, 0.3215, 0.4578, 0.8844, 0.5218, 0.9173, 0.5283, 0.9111, 0.5922, 0.8791, 0.5728, 0.3523, 0.4821, 0.3244, 0.4873, 0.3215, 0.4578, 0.3483, 0.4418, 0.8546, 0.5157, 0.8844, 0.5218, 0.8791, 0.5728, 0.8507, 0.5554, 0.3827, 0.4767, 0.3523, 0.4821, 0.3483, 0.4418, 0.3775, 0.4245, 0.8272, 0.5103, 0.8546, 0.5157, 0.8507, 0.5554, 0.8244, 0.5395, 0.4165, 0.4709, 0.3827, 0.4767, 0.3775, 0.4245, 0.4102, 0.4054, 0.8013, 0.5054, 0.8272, 0.5103, 0.8244, 0.5395, 0.7995, 0.5246, 0.4555, 0.4645, 0.4165, 0.4709, 0.4102, 0.4054, 0.4479, 0.3836, 0.7764, 0.5009, 0.8013, 0.5054, 0.7995, 0.5246, 0.7755, 0.5105, 0.5016, 0.457, 0.4555, 0.4645, 0.4479, 0.3836, 0.4925, 0.3578, 0.7518, 0.4966, 0.7764, 0.5009, 0.7755, 0.5105, 0.8244, 0.5395, 0.8507, 0.5554, 0.8431, 0.5928, 0.8188, 0.5669, 0.4102, 0.4054, 0.3775, 0.4245, 0.3673, 0.3753, 0.3975, 0.3437, 0.7995, 0.5246, 0.8244, 0.5395, 0.8188, 0.5669, 0.7959, 0.5427, 0.4479, 0.3836, 0.4102, 0.4054, 0.3975, 0.3437, 0.4323, 0.307, 0.7755, 0.5105, 0.7995, 0.5246, 0.7959, 0.5427, 0.7737, 0.5195, 0.4925, 0.3578, 0.4479, 0.3836, 0.4323, 0.307, 0.4736, 0.2638, 0.7518, 0.4966, 0.7755, 0.5105, 0.7737, 0.5195, 0.9474, 0.6147, 0.9903, 0.641, 0.9716, 0.7311, 0.9321, 0.6886, 0.3005, 0.4706, 0.2834, 0.4811, 0.2804, 0.468, 0.2963, 0.4509, 0.9111, 0.5922, 0.9474, 0.6147, 0.9321, 0.6886, 0.8987, 0.6525, 0.3215, 0.4578, 0.3005, 0.4706, 0.2963, 0.4509, 0.3157, 0.43, 0.8791, 0.5728, 0.9111, 0.5922, 0.8987, 0.6525, 0.8693, 0.621, 0.3483, 0.4418, 0.3215, 0.4578, 0.3157, 0.43, 0.3404, 0.4037, 0.8507, 0.5554, 0.8791, 0.5728, 0.8693, 0.621, 0.8431, 0.5928, 0.3775, 0.4245, 0.3483, 0.4418, 0.3404, 0.4037, 0.3673, 0.3753, 0.8987, 0.6525, 0.9321, 0.6886, 0.9099, 0.7551, 0.8807, 0.7067, 0.3157, 0.43, 0.2963, 0.4509, 0.2904, 0.433, 0.3072, 0.4051, 0.8693, 0.621, 0.8987, 0.6525, 0.8807, 0.7067, 0.855, 0.6644, 0.3404, 0.4037, 0.3157, 0.43, 0.3072, 0.4051, 0.3289, 0.3696, 0.8431, 0.5928, 0.8693, 0.621, 0.855, 0.6644, 0.832, 0.6266, 0.3673, 0.3753, 0.3404, 0.4037, 0.3289, 0.3696, 0.3525, 0.3312, 0.8188, 0.5669, 0.8431, 0.5928, 0.832, 0.6266, 0.8107, 0.5917, 0.3975, 0.3437, 0.3673, 0.3753, 0.3525, 0.3312, 0.3787, 0.2886, 0.7959, 0.5427, 0.8188, 0.5669, 0.8107, 0.5917, 0.7905, 0.559, 0.4323, 0.307, 0.3975, 0.3437, 0.3787, 0.2886, 0.4095, 0.2379, 0.7737, 0.5195, 0.7959, 0.5427, 0.7905, 0.559, 0.7711, 0.5276, 0.4736, 0.2638, 0.4323, 0.307, 0.4095, 0.2379, 0.4455, 0.1788, 0.7518, 0.4966, 0.7737, 0.5195, 0.7711, 0.5276, 0.9321, 0.6886, 0.9716, 0.7311, 0.9445, 0.8121, 0.9099, 0.7551, 0.2963, 0.4509, 0.2804, 0.468, 0.2766, 0.4558, 0.2904, 0.433, 0.7905, 0.559, 0.8107, 0.5917, 0.8003, 0.6129, 0.7837, 0.573, 0.4095, 0.2379, 0.3787, 0.2886, 0.3553, 0.2413, 0.3799, 0.1799, 0.7711, 0.5276, 0.7905, 0.559, 0.7837, 0.573, 0.7677, 0.5345, 0.4455, 0.1788, 0.4095, 0.2379, 0.3799, 0.1799, 0.4092, 0.1074, 0.7518, 0.4966, 0.7711, 0.5276, 0.7677, 0.5345, 0.9099, 0.7551, 0.9445, 0.8121, 0.9102, 0.8809, 0.8818, 0.8116, 0.2904, 0.433, 0.2766, 0.4558, 0.2714, 0.446, 0.2827, 0.4181, 0.8807, 0.7067, 0.9099, 0.7551, 0.8818, 0.8116, 0.8578, 0.7528, 0.3072, 0.4051, 0.2904, 0.433, 0.2827, 0.4181, 0.2966, 0.3839, 0.855, 0.6644, 0.8807, 0.7067, 0.8578, 0.7528, 0.8367, 0.7015, 0.3289, 0.3696, 0.3072, 0.4051, 0.2966, 0.3839, 0.3143, 0.3406, 0.832, 0.6266, 0.855, 0.6644, 0.8367, 0.7015, 0.8178, 0.6554, 0.3525, 0.3312, 0.3289, 0.3696, 0.3143, 0.3406, 0.3336, 0.2937, 0.8107, 0.5917, 0.832, 0.6266, 0.8178, 0.6554, 0.8003, 0.6129, 0.3787, 0.2886, 0.3525, 0.3312, 0.3336, 0.2937, 0.3553, 0.2413, 0.2966, 0.3839, 0.2827, 0.4181, 0.2738, 0.4061, 0.284, 0.3674, 0.8367, 0.7015, 0.8578, 0.7528, 0.8309, 0.7892, 0.8152, 0.7309, 0.3143, 0.3406, 0.2966, 0.3839, 0.284, 0.3674, 0.2971, 0.318, 0.8178, 0.6554, 0.8367, 0.7015, 0.8152, 0.7309, 0.8011, 0.6781, 0.3336, 0.2937, 0.3143, 0.3406, 0.2971, 0.318, 0.3115, 0.2644, 0.8003, 0.6129, 0.8178, 0.6554, 0.8011, 0.6781, 0.788, 0.6296, 0.3553, 0.2413, 0.3336, 0.2937, 0.3115, 0.2644, 0.3275, 0.2045, 0.7837, 0.573, 0.8003, 0.6129, 0.788, 0.6296, 0.7757, 0.584, 0.3799, 0.1799, 0.3553, 0.2413, 0.3275, 0.2045, 0.3453, 0.135, 0.7677, 0.5345, 0.7837, 0.573, 0.7757, 0.584, 0.7637, 0.54, 0.4092, 0.1074, 0.3799, 0.1799, 0.3453, 0.135, 0.3667, 0.0527, 0.7518, 0.4966, 0.7677, 0.5345, 0.7637, 0.54, 0.8818, 0.8116, 0.9102, 0.8809, 0.8699, 0.935, 0.8487, 0.8561, 0.2827, 0.4181, 0.2714, 0.446, 0.2655, 0.4377, 0.2738, 0.4061, 0.8578, 0.7528, 0.8818, 0.8116, 0.8487, 0.8561, 0.8309, 0.7892, 0.3453, 0.135, 0.3275, 0.2045, 0.2967, 0.1796, 0.3072, 0.1047, 0.7637, 0.54, 0.7757, 0.584, 0.7667, 0.5916, 0.7592, 0.5438, 0.3667, 0.0527, 0.3453, 0.135, 0.3072, 0.1047, 0.3199, 0.01618, 0.7518, 0.4966, 0.7637, 0.54, 0.7592, 0.5438, 0.8487, 0.8561, 0.8699, 0.935, 0.8252, 0.9726, 0.812, 0.887, 0.2738, 0.4061, 0.2655, 0.4377, 0.2587, 0.4327, 0.2639, 0.3983, 0.8309, 0.7892, 0.8487, 0.8561, 0.812, 0.887, 0.8009, 0.8143, 0.284, 0.3674, 0.2738, 0.4061, 0.2639, 0.3983, 0.2701, 0.3561, 0.8152, 0.7309, 0.8309, 0.7892, 0.8009, 0.8143, 0.7912, 0.7515, 0.2971, 0.318, 0.284, 0.3674, 0.2701, 0.3561, 0.2781, 0.3026, 0.8011, 0.6781, 0.8152, 0.7309, 0.7912, 0.7515, 0.7824, 0.694, 0.3115, 0.2644, 0.2971, 0.318, 0.2781, 0.3026, 0.2869, 0.2445, 0.788, 0.6296, 0.8011, 0.6781, 0.7824, 0.694, 0.7744, 0.6412, 0.3275, 0.2045, 0.3115, 0.2644, 0.2869, 0.2445, 0.2967, 0.1796, 0.7757, 0.584, 0.788, 0.6296, 0.7744, 0.6412, 0.7667, 0.5916, 0.7912, 0.7515, 0.8009, 0.8143, 0.7692, 0.8276, 0.7655, 0.7617, 0.2781, 0.3026, 0.2701, 0.3561, 0.2553, 0.3505, 0.258, 0.2949, 0.7824, 0.694, 0.7912, 0.7515, 0.7655, 0.7617, 0.7626, 0.7021, 0.2869, 0.2445, 0.2781, 0.3026, 0.258, 0.2949, 0.2609, 0.2346, 0.7744, 0.6412, 0.7824, 0.694, 0.7626, 0.7021, 0.7598, 0.6473, 0.2967, 0.1796, 0.2869, 0.2445, 0.2609, 0.2346, 0.2641, 0.1674, 0.7667, 0.5916, 0.7744, 0.6412, 0.7598, 0.6473, 0.7571, 0.5956, 0.3072, 0.1047, 0.2967, 0.1796, 0.2641, 0.1674, 0.2671, 0.0902, 0.7592, 0.5438, 0.7667, 0.5916, 0.7571, 0.5956, 0.7545, 0.5458, 0.3199, 0.01618, 0.3072, 0.1047, 0.2671, 0.0902, 0.2708, -0.001115, 0.7518, 0.4966, 0.7592, 0.5438, 0.7545, 0.5458, 0.812, 0.887, 0.8252, 0.9726, 0.7777, 0.9924, 0.773, 0.9032, 0.2639, 0.3983, 0.2587, 0.4327, 0.2517, 0.4295, 0.2534, 0.394, 0.8009, 0.8143, 0.812, 0.887, 0.773, 0.9032, 0.7692, 0.8276, 0.2701, 0.3561, 0.2639, 0.3983, 0.2534, 0.394, 0.2553, 0.3505, 0.7545, 0.5458, 0.7571, 0.5956, 0.7474, 0.5958, 0.7496, 0.5459, 0.2708, -0.001115, 0.2671, 0.0902, 0.2264, 0.09166, 0.2212, 0.001135, 0.7518, 0.4966, 0.7545, 0.5458, 0.7496, 0.5459, 0.773, 0.9032, 0.7777, 0.9924, 0.729, 0.9936, 0.733, 0.9041, 0.2534, 0.394, 0.2517, 0.4295, 0.2446, 0.43, 0.2427, 0.3944, 0.7692, 0.8276, 0.773, 0.9032, 0.733, 0.9041, 0.7366, 0.8283, 0.2553, 0.3505, 0.2534, 0.394, 0.2427, 0.3944, 0.2404, 0.3507, 0.7655, 0.7617, 0.7692, 0.8276, 0.7366, 0.8283, 0.7394, 0.762, 0.258, 0.2949, 0.2553, 0.3505, 0.2404, 0.3507, 0.2375, 0.2953, 0.7626, 0.7021, 0.7655, 0.7617, 0.7394, 0.762, 0.7423, 0.7024, 0.2609, 0.2346, 0.258, 0.2949, 0.2375, 0.2953, 0.2345, 0.2352, 0.7598, 0.6473, 0.7626, 0.7021, 0.7423, 0.7024, 0.745, 0.6476, 0.2641, 0.1674, 0.2609, 0.2346, 0.2345, 0.2352, 0.231, 0.1682, 0.7571, 0.5956, 0.7598, 0.6473, 0.745, 0.6476, 0.7474, 0.5958, 0.2671, 0.0902, 0.2641, 0.1674, 0.231, 0.1682, 0.2264, 0.09166, 0.2375, 0.2953, 0.2404, 0.3507, 0.2257, 0.3569, 0.2175, 0.3037, 0.7423, 0.7024, 0.7394, 0.762, 0.7138, 0.752, 0.7225, 0.6948, 0.2345, 0.2352, 0.2375, 0.2953, 0.2175, 0.3037, 0.2087, 0.246, 0.745, 0.6476, 0.7423, 0.7024, 0.7225, 0.6948, 0.7304, 0.642, 0.231, 0.1682, 0.2345, 0.2352, 0.2087, 0.246, 0.1988, 0.1818, 0.7474, 0.5958, 0.745, 0.6476, 0.7304, 0.642, 0.7378, 0.5922, 0.2264, 0.09166, 0.231, 0.1682, 0.1988, 0.1818, 0.1869, 0.1089, 0.7496, 0.5459, 0.7474, 0.5958, 0.7378, 0.5922, 0.7448, 0.5441, 0.2212, 0.001135, 0.2264, 0.09166, 0.1869, 0.1089, 0.1731, 0.02255, 0.7518, 0.4966, 0.7496, 0.5459, 0.7448, 0.5441, 0.733, 0.9041, 0.729, 0.9936, 0.6809, 0.9758, 0.6936, 0.8893, 0.2427, 0.3944, 0.2446, 0.43, 0.2375, 0.4325, 0.2322, 0.3985, 0.7366, 0.8283, 0.733, 0.9041, 0.6936, 0.8893, 0.7046, 0.8162, 0.2404, 0.3507, 0.2427, 0.3944, 0.2322, 0.3985, 0.2257, 0.3569, 0.7394, 0.762, 0.7366, 0.8283, 0.7046, 0.8162, 0.7138, 0.752, 0.1731, 0.02255, 0.1869, 0.1089, 0.15, 0.141, 0.1282, 0.06203, 0.7518, 0.4966, 0.7448, 0.5441, 0.7403, 0.5405, 0.6936, 0.8893, 0.6809, 0.9758, 0.6354, 0.9395, 0.6563, 0.8594, 0.2322, 0.3985, 0.2375, 0.4325, 0.231, 0.4384, 0.2224, 0.407, 0.7046, 0.8162, 0.6936, 0.8893, 0.6563, 0.8594, 0.6742, 0.7919, 0.2257, 0.3569, 0.2322, 0.3985, 0.2224, 0.407, 0.212, 0.3685, 0.7138, 0.752, 0.7046, 0.8162, 0.6742, 0.7919, 0.6897, 0.7322, 0.2175, 0.3037, 0.2257, 0.3569, 0.212, 0.3685, 0.1988, 0.3196, 0.7225, 0.6948, 0.7138, 0.752, 0.6897, 0.7322, 0.7037, 0.6796, 0.2087, 0.246, 0.2175, 0.3037, 0.1988, 0.3196, 0.1845, 0.2666, 0.7304, 0.642, 0.7225, 0.6948, 0.7037, 0.6796, 0.7166, 0.6309, 0.1988, 0.1818, 0.2087, 0.246, 0.1845, 0.2666, 0.1686, 0.2076, 0.7378, 0.5922, 0.7304, 0.642, 0.7166, 0.6309, 0.7287, 0.5849, 0.1869, 0.1089, 0.1988, 0.1818, 0.1686, 0.2076, 0.15, 0.141, 0.7448, 0.5441, 0.7378, 0.5922, 0.7287, 0.5849, 0.7403, 0.5405, 0.7037, 0.6796, 0.6897, 0.7322, 0.6676, 0.7041, 0.6867, 0.6574, 0.1845, 0.2666, 0.1988, 0.3196, 0.182, 0.3425, 0.1628, 0.2961, 0.7166, 0.6309, 0.7037, 0.6796, 0.6867, 0.6574, 0.7042, 0.6146, 0.1686, 0.2076, 0.1845, 0.2666, 0.1628, 0.2961, 0.1416, 0.2445, 0.7287, 0.5849, 0.7166, 0.6309, 0.7042, 0.6146, 0.7205, 0.5743, 0.15, 0.141, 0.1686, 0.2076, 0.1416, 0.2445, 0.117, 0.1865, 0.7403, 0.5405, 0.7287, 0.5849, 0.7205, 0.5743, 0.7363, 0.5352, 0.1282, 0.06203, 0.15, 0.141, 0.117, 0.1865, 0.08812, 0.1178, 0.7518, 0.4966, 0.7403, 0.5405, 0.7363, 0.5352, 0.6563, 0.8594, 0.6354, 0.9395, 0.5942, 0.8859, 0.6226, 0.8154, 0.2224, 0.407, 0.231, 0.4384, 0.2249, 0.4461, 0.2135, 0.4188, 0.6742, 0.7919, 0.6563, 0.8594, 0.6226, 0.8154, 0.6468, 0.7559, 0.212, 0.3685, 0.2224, 0.407, 0.2135, 0.4188, 0.1996, 0.3853, 0.6897, 0.7322, 0.6742, 0.7919, 0.6468, 0.7559, 0.6676, 0.7041, 0.1988, 0.3196, 0.212, 0.3685, 0.1996, 0.3853, 0.182, 0.3425, 0.7518, 0.4966, 0.7363, 0.5352, 0.7328, 0.5284, 0.6226, 0.8154, 0.5942, 0.8859, 0.5589, 0.8171, 0.5938, 0.759, 0.2135, 0.4188, 0.2249, 0.4461, 0.22, 0.4566, 0.2061, 0.434, 0.6468, 0.7559, 0.6226, 0.8154, 0.5938, 0.759, 0.6234, 0.7101, 0.1996, 0.3853, 0.2135, 0.4188, 0.2061, 0.434, 0.1892, 0.4066, 0.6676, 0.7041, 0.6468, 0.7559, 0.6234, 0.7101, 0.649, 0.667, 0.182, 0.3425, 0.1996, 0.3853, 0.1892, 0.4066, 0.1677, 0.3715, 0.6867, 0.6574, 0.6676, 0.7041, 0.649, 0.667, 0.6722, 0.6289, 0.1628, 0.2961, 0.182, 0.3425, 0.1677, 0.3715, 0.1445, 0.3334, 0.7042, 0.6146, 0.6867, 0.6574, 0.6722, 0.6289, 0.6935, 0.5938, 0.1416, 0.2445, 0.1628, 0.2961, 0.1445, 0.3334, 0.1185, 0.2909, 0.7205, 0.5743, 0.7042, 0.6146, 0.6935, 0.5938, 0.7136, 0.5606, 0.117, 0.1865, 0.1416, 0.2445, 0.1185, 0.2909, 0.08921, 0.2438, 0.7363, 0.5352, 0.7205, 0.5743, 0.7136, 0.5606, 0.7328, 0.5284, 0.08812, 0.1178, 0.117, 0.1865, 0.08921, 0.2438, 0.05432, 0.1874, 0.6935, 0.5938, 0.6722, 0.6289, 0.6609, 0.5953, 0.6852, 0.5692, 0.1185, 0.2909, 0.1445, 0.3334, 0.1301, 0.3772, 0.1007, 0.3458, 0.7136, 0.5606, 0.6935, 0.5938, 0.6852, 0.5692, 0.708, 0.5444, 0.08921, 0.2438, 0.1185, 0.2909, 0.1007, 0.3458, 0.06719, 0.3103, 0.7328, 0.5284, 0.7136, 0.5606, 0.708, 0.5444, 0.73, 0.5204, 0.05432, 0.1874, 0.08921, 0.2438, 0.06719, 0.3103, 0.02765, 0.2684, 0.7518, 0.4966, 0.7328, 0.5284, 0.73, 0.5204, 0.5938, 0.759, 0.5589, 0.8171, 0.531, 0.7355, 0.571, 0.6922, 0.2061, 0.434, 0.22, 0.4566, 0.2159, 0.4683, 0.2002, 0.4517, 0.6234, 0.7101, 0.5938, 0.759, 0.571, 0.6922, 0.6049, 0.6559, 0.1892, 0.4066, 0.2061, 0.434, 0.2002, 0.4517, 0.181, 0.4314, 0.649, 0.667, 0.6234, 0.7101, 0.6049, 0.6559, 0.6344, 0.6235, 0.1677, 0.3715, 0.1892, 0.4066, 0.181, 0.4314, 0.1566, 0.4054, 0.6722, 0.6289, 0.649, 0.667, 0.6344, 0.6235, 0.6609, 0.5953, 0.1445, 0.3334, 0.1677, 0.3715, 0.1566, 0.4054, 0.1301, 0.3772, 0.2002, 0.4517, 0.2159, 0.4683, 0.2134, 0.4817, 0.1963, 0.4714, 0.6049, 0.6559, 0.571, 0.6922, 0.5553, 0.6175, 0.592, 0.5952, 0.181, 0.4314, 0.2002, 0.4517, 0.1963, 0.4714, 0.1754, 0.459, 0.6344, 0.6235, 0.6049, 0.6559, 0.592, 0.5952, 0.6244, 0.5752, 0.1566, 0.4054, 0.181, 0.4314, 0.1754, 0.459, 0.149, 0.443, 0.6609, 0.5953, 0.6344, 0.6235, 0.6244, 0.5752, 0.653, 0.5579, 0.1301, 0.3772, 0.1566, 0.4054, 0.149, 0.443, 0.1204, 0.4256, 0.6852, 0.5692, 0.6609, 0.5953, 0.653, 0.5579, 0.6794, 0.5418, 0.1007, 0.3458, 0.1301, 0.3772, 0.1204, 0.4256, 0.08854, 0.4063, 0.708, 0.5444, 0.6852, 0.5692, 0.6794, 0.5418, 0.7042, 0.5265, 0.06719, 0.3103, 0.1007, 0.3458, 0.08854, 0.4063, 0.05196, 0.3842, 0.73, 0.5204, 0.708, 0.5444, 0.7042, 0.5265, 0.7281, 0.5115, 0.02765, 0.2684, 0.06719, 0.3103, 0.05196, 0.3842, 0.00922, 0.3584, 0.7518, 0.4966, 0.73, 0.5204, 0.7281, 0.5115, 0.571, 0.6922, 0.531, 0.7355, 0.5117, 0.6442, 0.5553, 0.6175, 0.08854, 0.4063, 0.1204, 0.4256, 0.115, 0.4766, 0.082, 0.47, 0.7042, 0.5265, 0.6794, 0.5418, 0.6763, 0.5127, 0.7022, 0.5073, 0.05196, 0.3842, 0.08854, 0.4063, 0.082, 0.47, 0.04461, 0.4626, 0.7281, 0.5115, 0.7042, 0.5265, 0.7022, 0.5073, 0.7271, 0.502, 0.00922, 0.3584, 0.05196, 0.3842, 0.04461, 0.4626, 0.0001, 0.4537, 0.7518, 0.4966, 0.7281, 0.5115, 0.7271, 0.502, 0.5553, 0.6175, 0.5117, 0.6442, 0.5018, 0.5469, 0.5472, 0.538, 0.1963, 0.4714, 0.2134, 0.4817, 0.2118, 0.4956, 0.1941, 0.4923, 0.592, 0.5952, 0.5553, 0.6175, 0.5472, 0.538, 0.5855, 0.5306, 0.1754, 0.459, 0.1963, 0.4714, 0.1941, 0.4923, 0.1724, 0.4881, 0.6244, 0.5752, 0.592, 0.5952, 0.5855, 0.5306, 0.619, 0.5241, 0.149, 0.443, 0.1754, 0.459, 0.1724, 0.4881, 0.1448, 0.4826, 0.653, 0.5579, 0.6244, 0.5752, 0.619, 0.5241, 0.6489, 0.5182, 0.1204, 0.4256, 0.149, 0.443, 0.1448, 0.4826, 0.115, 0.4766, 0.6794, 0.5418, 0.653, 0.5579, 0.6489, 0.5182, 0.6763, 0.5127, 0.2316, 0.4994, 0.2317, 0.506, 0.212, 0.51, 0.2118, 0.4956, 0.2317, 0.506, 0.2322, 0.5124, 0.2132, 0.5241, 0.212, 0.51, 0.2322, 0.5124, 0.2336, 0.5184, 0.2162, 0.5371, 0.2132, 0.5241, 0.2336, 0.5184, 0.2353, 0.524, 0.22, 0.5492, 0.2162, 0.5371, 0.2353, 0.524, 0.2377, 0.5285, 0.2252, 0.5591, 0.22, 0.5492, 0.2377, 0.5285, 0.2404, 0.5323, 0.231, 0.5673, 0.2252, 0.5591, 0.2404, 0.5323, 0.2435, 0.5346, 0.2377, 0.5724, 0.231, 0.5673, 0.2435, 0.5346, 0.2467, 0.536, 0.2447, 0.5756, 0.2377, 0.5724, 0.2467, 0.536, 0.2499, 0.5358, 0.2519, 0.5752, 0.2447, 0.5756, 0.2499, 0.5358, 0.2532, 0.5347, 0.259, 0.5728, 0.2519, 0.5752, 0.2532, 0.5347, 0.2562, 0.532, 0.2655, 0.567, 0.259, 0.5728, 0.2562, 0.532, 0.259, 0.5286, 0.2716, 0.5593, 0.2655, 0.567, 0.259, 0.5286, 0.2612, 0.5238, 0.2765, 0.5489, 0.2716, 0.5593, 0.2612, 0.5238, 0.2631, 0.5184, 0.2807, 0.5371, 0.2765, 0.5489, 0.2631, 0.5184, 0.2643, 0.5123, 0.2833, 0.5237, 0.2807, 0.5371, 0.2643, 0.5123, 0.265, 0.5058, 0.2848, 0.5097, 0.2833, 0.5237, 0.265, 0.5058, 0.2649, 0.4993, 0.2846, 0.4953, 0.2848, 0.5097, 0.2649, 0.4993, 0.2643, 0.4928, 0.2834, 0.4811, 0.2846, 0.4953, 0.2643, 0.4928, 0.263, 0.4868, 0.2804, 0.468, 0.2834, 0.4811, 0.263, 0.4868, 0.2612, 0.4812, 0.2766, 0.4558, 0.2804, 0.468, 0.2612, 0.4812, 0.2588, 0.4767, 0.2714, 0.446, 0.2766, 0.4558, 0.2588, 0.4767, 0.2561, 0.4729, 0.2655, 0.4377, 0.2714, 0.446, 0.2561, 0.4729, 0.2531, 0.4706, 0.2587, 0.4327, 0.2655, 0.4377, 0.2531, 0.4706, 0.2499, 0.4692, 0.2517, 0.4295, 0.2587, 0.4327, 0.2499, 0.4692, 0.2466, 0.4694, 0.2446, 0.43, 0.2517, 0.4295, 0.2466, 0.4694, 0.2433, 0.4705, 0.2375, 0.4325, 0.2446, 0.43, 0.2433, 0.4705, 0.2404, 0.4732, 0.231, 0.4384, 0.2375, 0.4325, 0.2404, 0.4732, 0.2376, 0.4767, 0.2249, 0.4461, 0.231, 0.4384, 0.2376, 0.4767, 0.2353, 0.4815, 0.22, 0.4566, 0.2249, 0.4461, 0.2353, 0.4815, 0.2335, 0.4869, 0.2159, 0.4683, 0.22, 0.4566, 0.2335, 0.4869, 0.2323, 0.493, 0.2134, 0.4817, 0.2159, 0.4683, 0.2323, 0.493, 0.2316, 0.4994, 0.2118, 0.4956, 0.2134, 0.4817, 0.2451, 0.5007, 0.245, 0.502, 0.2316, 0.4994, 0.2323, 0.493, 0.2453, 0.4995, 0.2451, 0.5007, 0.2323, 0.493, 0.2335, 0.4869, 0.2457, 0.4984, 0.2453, 0.4995, 0.2335, 0.4869, 0.2353, 0.4815, 0.2462, 0.4975, 0.2457, 0.4984, 0.2353, 0.4815, 0.2376, 0.4767, 0.2467, 0.4968, 0.2462, 0.4975, 0.2376, 0.4767, 0.2404, 0.4732, 0.2473, 0.4963, 0.2467, 0.4968, 0.2404, 0.4732, 0.2433, 0.4705, 0.2479, 0.496, 0.2473, 0.4963, 0.2433, 0.4705, 0.2466, 0.4694, 0.2486, 0.496, 0.2479, 0.496, 0.2466, 0.4694, 0.2499, 0.4692, 0.2492, 0.4963, 0.2486, 0.496, 0.2499, 0.4692, 0.2531, 0.4706, 0.2498, 0.4968, 0.2492, 0.4963, 0.2531, 0.4706, 0.2561, 0.4729, 0.2504, 0.4975, 0.2498, 0.4968, 0.2561, 0.4729, 0.2588, 0.4767, 0.2508, 0.4984, 0.2504, 0.4975, 0.2588, 0.4767, 0.2612, 0.4812, 0.2512, 0.4995, 0.2508, 0.4984, 0.2612, 0.4812, 0.263, 0.4868, 0.2514, 0.5007, 0.2512, 0.4995, 0.263, 0.4868, 0.2643, 0.4928, 0.2516, 0.502, 0.2514, 0.5007, 0.2643, 0.4928, 0.2649, 0.4993, 0.2516, 0.5033, 0.2516, 0.502, 0.2649, 0.4993, 0.265, 0.5058, 0.2515, 0.5045, 0.2516, 0.5033, 0.265, 0.5058, 0.2643, 0.5123, 0.2512, 0.5057, 0.2515, 0.5045, 0.2643, 0.5123, 0.2631, 0.5184, 0.2508, 0.5068, 0.2512, 0.5057, 0.2631, 0.5184, 0.2612, 0.5238, 0.2504, 0.5077, 0.2508, 0.5068, 0.2612, 0.5238, 0.259, 0.5286, 0.2498, 0.5085, 0.2504, 0.5077, 0.259, 0.5286, 0.2562, 0.532, 0.2492, 0.509, 0.2498, 0.5085, 0.2562, 0.532, 0.2532, 0.5347, 0.2486, 0.5092, 0.2492, 0.509, 0.2532, 0.5347, 0.2499, 0.5358, 0.248, 0.5092, 0.2486, 0.5092, 0.2499, 0.5358, 0.2467, 0.536, 0.2473, 0.509, 0.248, 0.5092, 0.2467, 0.536, 0.2435, 0.5346, 0.2467, 0.5085, 0.2473, 0.509, 0.2435, 0.5346, 0.2404, 0.5323, 0.2462, 0.5078, 0.2467, 0.5085, 0.2404, 0.5323, 0.2377, 0.5285, 0.2457, 0.5068, 0.2462, 0.5078, 0.2377, 0.5285, 0.2353, 0.524, 0.2454, 0.5058, 0.2457, 0.5068, 0.2353, 0.524, 0.2336, 0.5184, 0.2451, 0.5046, 0.2454, 0.5058, 0.2336, 0.5184, 0.2322, 0.5124, 0.245, 0.5033, 0.2451, 0.5046, 0.2322, 0.5124, 0.2317, 0.506, 0.245, 0.502, 0.245, 0.5033, 0.2317, 0.506, 0.2316, 0.4994, 0.245, 0.5033, 0.245, 0.502, 0.2451, 0.5007, 0.2453, 0.4995, 0.2457, 0.4984, 0.2462, 0.4975, 0.2467, 0.4968, 0.2473, 0.4963, 0.2479, 0.496, 0.2486, 0.496, 0.2492, 0.4963, 0.2498, 0.4968, 0.2504, 0.4975, 0.2508, 0.4984, 0.2512, 0.4995, 0.2514, 0.5007, 0.2516, 0.502, 0.2516, 0.5033, 0.2515, 0.5045, 0.2512, 0.5057, 0.2508, 0.5068, 0.2504, 0.5077, 0.2498, 0.5085, 0.2492, 0.509, 0.2486, 0.5092, 0.248, 0.5092, 0.2473, 0.509, 0.2467, 0.5085, 0.2462, 0.5078, 0.2457, 0.5068, 0.2454, 0.5058, 0.2451, 0.5046])
me_sphere.materials.append(mat_eye_ball)
me_sphere.use_remesh_preserve_volume = False
me_sphere.use_remesh_preserve_attributes = False
me_sphere.use_mirror_vertex_groups = False
me_sphere.update()
me_sphere_001 = bpy.data.meshes.new('Sphere.001')
me_sphere_001.from_pydata([(-0.09057, 0.001437, 0.4384), (-0.2095, 0.001437, 0.4066), (-0.279, 0.001437, 0.3789), (-0.08861, 0.02133, 0.4404), (-0.2053, 0.04454, 0.407), (-0.2734, 0.05809, 0.3789), (-0.08281, 0.04046, 0.4384), (-0.1927, 0.08598, 0.4066), (-0.2569, 0.1126, 0.3789), (-0.07338, 0.05809, 0.4404), (-0.1723, 0.1242, 0.407), (-0.23, 0.1628, 0.3789), (-0.0607, 0.07354, 0.4384), (-0.1448, 0.1576, 0.4066), (-0.1939, 0.2068, 0.3789), (-0.04525, 0.08622, 0.4404), (-0.1113, 0.1851, 0.407), (-0.1499, 0.2429, 0.3789), (-0.02762, 0.09564, 0.4384), (-0.07314, 0.2055, 0.4066), (-0.09972, 0.2697, 0.3789), (-0.008493, 0.1014, 0.4404), (-0.0317, 0.2181, 0.407), (-0.04525, 0.2862, 0.3789), (0.0114, 0.1034, 0.4384), (0.0114, 0.2223, 0.4066), (0.0114, 0.2918, 0.3789), (0.03129, 0.1014, 0.4404), (0.0545, 0.2181, 0.407), (0.06805, 0.2862, 0.3789), (0.05042, 0.09564, 0.4384), (0.09594, 0.2055, 0.4066), (0.1225, 0.2697, 0.3789), (0.06805, 0.08622, 0.4404), (0.1341, 0.1851, 0.407), (0.1727, 0.2429, 0.3789), (0.0835, 0.07354, 0.4384), (0.1676, 0.1576, 0.4066), (0.2167, 0.2068, 0.3789), (0.09618, 0.05809, 0.4404), (0.1951, 0.1242, 0.407), (0.2528, 0.1628, 0.3789), (0.1056, 0.04046, 0.4384), (0.2155, 0.08598, 0.4066), (0.2797, 0.1126, 0.3789), (0.1114, 0.02133, 0.4404), (0.2281, 0.04453, 0.407), (0.2962, 0.05809, 0.3789), (0.1134, 0.001437, 0.4384), (0.2323, 0.001437, 0.4066), (0.3018, 0.001437, 0.3789), (0.1114, -0.01846, 0.4404), (0.2281, -0.04166, 0.407), (0.2962, -0.05521, 0.3789), (0.1056, -0.03758, 0.4384), (0.2155, -0.0831, 0.4066), (0.2797, -0.1097, 0.3789), (0.09618, -0.05521, 0.4404), (0.1951, -0.1213, 0.407), (0.2528, -0.1599, 0.3789), (0.0835, -0.07067, 0.4384), (0.1676, -0.1548, 0.4066), (0.2167, -0.2039, 0.3789), (0.06805, -0.08335, 0.4404), (0.1341, -0.1822, 0.407), (0.1727, -0.24, 0.3789), (0.05042, -0.09277, 0.4384), (0.09594, -0.2027, 0.4066), (0.1225, -0.2668, 0.3789), (0.03129, -0.09857, 0.4404), (0.0545, -0.2152, 0.407), (0.06805, -0.2834, 0.3789), (0.0114, -0.1005, 0.4384), (0.0114, -0.2195, 0.4066), (0.0114, -0.2889, 0.3789), (-0.008493, -0.09857, 0.4404), (-0.0317, -0.2152, 0.407), (-0.04525, -0.2834, 0.3789), (-0.02762, -0.09277, 0.4384), (-0.07314, -0.2027, 0.4066), (-0.09972, -0.2668, 0.3789), (-0.04525, -0.08335, 0.4404), (-0.1113, -0.1822, 0.407), (-0.1499, -0.24, 0.3789), (-0.0607, -0.07067, 0.4384), (-0.1448, -0.1548, 0.4066), (-0.1939, -0.2039, 0.3789), (-0.07338, -0.05521, 0.4404), (-0.1723, -0.1213, 0.407), (-0.23, -0.1599, 0.3789), (0.0114, 0.001437, 0.3963), (-0.08281, -0.03758, 0.4384), (-0.1927, -0.0831, 0.4066), (-0.2569, -0.1097, 0.3789), (-0.08861, -0.01846, 0.4404), (-0.2053, -0.04166, 0.407), (-0.2734, -0.05521, 0.3789)], [], [(90, 12, 9, 6), (1, 0, 3, 4), (2, 1, 4, 5), (4, 3, 6, 7), (5, 4, 7, 8), (90, 18, 15, 12), (7, 6, 9, 10), (8, 7, 10, 11), (10, 9, 12, 13), (11, 10, 13, 14), (13, 12, 15, 16), (14, 13, 16, 17), (90, 24, 21, 18), (16, 15, 18, 19), (17, 16, 19, 20), (19, 18, 21, 22), (20, 19, 22, 23), (90, 30, 27, 24), (22, 21, 24, 25), (23, 22, 25, 26), (26, 25, 28, 29), (90, 36, 33, 30), (25, 24, 27, 28), (28, 27, 30, 31), (29, 28, 31, 32), (90, 42, 39, 36), (31, 30, 33, 34), (32, 31, 34, 35), (34, 33, 36, 37), (35, 34, 37, 38), (90, 48, 45, 42), (37, 36, 39, 40), (38, 37, 40, 41), (40, 39, 42, 43), (41, 40, 43, 44), (90, 54, 51, 48), (43, 42, 45, 46), (44, 43, 46, 47), (46, 45, 48, 49), (47, 46, 49, 50), (90, 60, 57, 54), (49, 48, 51, 52), (50, 49, 52, 53), (52, 51, 54, 55), (53, 52, 55, 56), (90, 66, 63, 60), (55, 54, 57, 58), (56, 55, 58, 59), (59, 58, 61, 62), (58, 57, 60, 61), (90, 72, 69, 66), (61, 60, 63, 64), (62, 61, 64, 65), (65, 64, 67, 68), (64, 63, 66, 67), (90, 78, 75, 72), (67, 66, 69, 70), (68, 67, 70, 71), (70, 69, 72, 73), (71, 70, 73, 74), (90, 84, 81, 78), (73, 72, 75, 76), (74, 73, 76, 77), (76, 75, 78, 79), (77, 76, 79, 80), (90, 91, 87, 84), (79, 78, 81, 82), (80, 79, 82, 83), (82, 81, 84, 85), (83, 82, 85, 86), (85, 84, 87, 88), (86, 85, 88, 89), (90, 0, 94, 91), (88, 87, 91, 92), (89, 88, 92, 93), (92, 91, 94, 95), (93, 92, 95, 96), (95, 94, 0, 1), (96, 95, 1, 2), (90, 6, 3, 0)])
me_sphere_001.polygons.foreach_set('use_smooth', [True] * 80)
_uv = me_sphere_001.uv_layers.new(name='UVMap')
_uv.uv.foreach_set('vector', [0.5, 0.5, 0.2964, 0.5619, 0.2866, 0.5211, 0.2882, 0.4793, 0.08281, 0.2773, 0.3123, 0.3998, 0.2948, 0.4379, 0.04778, 0.3631, 0.08433, 0.2782, 0.08281, 0.2773, 0.04778, 0.3631, 0.04898, 0.3635, 0.04778, 0.3631, 0.2948, 0.4379, 0.2882, 0.4793, 0.02935, 0.4539, 0.04898, 0.3635, 0.04778, 0.3631, 0.02935, 0.4539, 0.03108, 0.4541, 0.5, 0.5, 0.3356, 0.6351, 0.311, 0.6012, 0.2964, 0.5619, 0.02935, 0.4539, 0.2882, 0.4793, 0.2866, 0.5211, 0.02982, 0.5466, 0.03108, 0.4541, 0.02935, 0.4539, 0.02982, 0.5466, 0.03108, 0.5465, 0.02982, 0.5466, 0.2866, 0.5211, 0.2964, 0.5619, 0.04755, 0.6376, 0.03108, 0.5465, 0.02982, 0.5466, 0.04755, 0.6376, 0.04921, 0.637, 0.04755, 0.6376, 0.2964, 0.5619, 0.311, 0.6012, 0.08345, 0.723, 0.04921, 0.637, 0.04755, 0.6376, 0.08345, 0.723, 0.08456, 0.7224, 0.5, 0.5, 0.3998, 0.6877, 0.3641, 0.6658, 0.3356, 0.6351, 0.08345, 0.723, 0.311, 0.6012, 0.3356, 0.6351, 0.1346, 0.8002, 0.08456, 0.7224, 0.08345, 0.723, 0.1346, 0.8002, 0.136, 0.7991, 0.1346, 0.8002, 0.3356, 0.6351, 0.3641, 0.6658, 0.2005, 0.8654, 0.136, 0.7991, 0.1346, 0.8002, 0.2005, 0.8654, 0.2013, 0.8644, 0.5, 0.5, 0.4793, 0.7118, 0.4379, 0.7052, 0.3998, 0.6877, 0.2005, 0.8654, 0.3641, 0.6658, 0.3998, 0.6877, 0.2773, 0.9172, 0.2013, 0.8644, 0.2005, 0.8654, 0.2773, 0.9172, 0.2782, 0.9157, 0.2782, 0.9157, 0.2773, 0.9172, 0.3631, 0.9522, 0.3635, 0.951, 0.5, 0.5, 0.5619, 0.7036, 0.5211, 0.7134, 0.4793, 0.7118, 0.2773, 0.9172, 0.3998, 0.6877, 0.4379, 0.7052, 0.3631, 0.9522, 0.3631, 0.9522, 0.4379, 0.7052, 0.4793, 0.7118, 0.4539, 0.9706, 0.3635, 0.951, 0.3631, 0.9522, 0.4539, 0.9706, 0.4541, 0.9689, 0.5, 0.5, 0.6351, 0.6644, 0.6012, 0.689, 0.5619, 0.7036, 0.4539, 0.9706, 0.4793, 0.7118, 0.5211, 0.7134, 0.5466, 0.9702, 0.4541, 0.9689, 0.4539, 0.9706, 0.5466, 0.9702, 0.5465, 0.9689, 0.5466, 0.9702, 0.5211, 0.7134, 0.5619, 0.7036, 0.6376, 0.9524, 0.5465, 0.9689, 0.5466, 0.9702, 0.6376, 0.9524, 0.6371, 0.9508, 0.5, 0.5, 0.6877, 0.6002, 0.6658, 0.6359, 0.6351, 0.6644, 0.6376, 0.9524, 0.5619, 0.7036, 0.6012, 0.689, 0.723, 0.9166, 0.6371, 0.9508, 0.6376, 0.9524, 0.723, 0.9166, 0.7224, 0.9154, 0.723, 0.9166, 0.6012, 0.689, 0.6351, 0.6644, 0.8002, 0.8654, 0.7224, 0.9154, 0.723, 0.9166, 0.8002, 0.8654, 0.7991, 0.864, 0.5, 0.5, 0.7118, 0.5207, 0.7052, 0.5621, 0.6877, 0.6002, 0.8002, 0.8654, 0.6351, 0.6644, 0.6658, 0.6359, 0.8654, 0.7995, 0.7991, 0.864, 0.8002, 0.8654, 0.8654, 0.7995, 0.8644, 0.7987, 0.8654, 0.7995, 0.6658, 0.6359, 0.6877, 0.6002, 0.9172, 0.7227, 0.8644, 0.7987, 0.8654, 0.7995, 0.9172, 0.7227, 0.9157, 0.7218, 0.5, 0.5, 0.7036, 0.4381, 0.7134, 0.4789, 0.7118, 0.5207, 0.9172, 0.7227, 0.6877, 0.6002, 0.7052, 0.5621, 0.9522, 0.6369, 0.9157, 0.7218, 0.9172, 0.7227, 0.9522, 0.6369, 0.951, 0.6365, 0.9522, 0.6369, 0.7052, 0.5621, 0.7118, 0.5207, 0.9706, 0.5461, 0.951, 0.6365, 0.9522, 0.6369, 0.9706, 0.5461, 0.9689, 0.5459, 0.5, 0.5, 0.6644, 0.3649, 0.689, 0.3988, 0.7036, 0.4381, 0.9706, 0.5461, 0.7118, 0.5207, 0.7134, 0.4789, 0.9702, 0.4534, 0.9689, 0.5459, 0.9706, 0.5461, 0.9702, 0.4534, 0.9689, 0.4535, 0.9689, 0.4535, 0.9702, 0.4534, 0.9524, 0.3624, 0.9508, 0.3629, 0.9702, 0.4534, 0.7134, 0.4789, 0.7036, 0.4381, 0.9524, 0.3624, 0.5, 0.5, 0.6002, 0.3123, 0.6359, 0.3342, 0.6644, 0.3649, 0.9524, 0.3624, 0.7036, 0.4381, 0.689, 0.3988, 0.9166, 0.277, 0.9508, 0.3629, 0.9524, 0.3624, 0.9166, 0.277, 0.9154, 0.2776, 0.9154, 0.2776, 0.9166, 0.277, 0.8654, 0.1998, 0.864, 0.2009, 0.9166, 0.277, 0.689, 0.3988, 0.6644, 0.3649, 0.8654, 0.1998, 0.5, 0.5, 0.5207, 0.2882, 0.5621, 0.2948, 0.6002, 0.3123, 0.8654, 0.1998, 0.6644, 0.3649, 0.6359, 0.3342, 0.7995, 0.1346, 0.864, 0.2009, 0.8654, 0.1998, 0.7995, 0.1346, 0.7987, 0.1356, 0.7995, 0.1346, 0.6359, 0.3342, 0.6002, 0.3123, 0.7227, 0.08281, 0.7987, 0.1356, 0.7995, 0.1346, 0.7227, 0.08281, 0.7218, 0.08433, 0.5, 0.5, 0.4381, 0.2964, 0.4789, 0.2866, 0.5207, 0.2882, 0.7227, 0.08281, 0.6002, 0.3123, 0.5621, 0.2948, 0.6369, 0.04778, 0.7218, 0.08433, 0.7227, 0.08281, 0.6369, 0.04778, 0.6365, 0.04898, 0.6369, 0.04778, 0.5621, 0.2948, 0.5207, 0.2882, 0.5461, 0.02935, 0.6365, 0.04898, 0.6369, 0.04778, 0.5461, 0.02935, 0.5459, 0.03108, 0.5, 0.5, 0.3649, 0.3356, 0.3988, 0.311, 0.4381, 0.2964, 0.5461, 0.02935, 0.5207, 0.2882, 0.4789, 0.2866, 0.4534, 0.02982, 0.5459, 0.03108, 0.5461, 0.02935, 0.4534, 0.02982, 0.4535, 0.03108, 0.4534, 0.02982, 0.4789, 0.2866, 0.4381, 0.2964, 0.3624, 0.04755, 0.4535, 0.03108, 0.4534, 0.02982, 0.3624, 0.04755, 0.363, 0.04921, 0.3624, 0.04755, 0.4381, 0.2964, 0.3988, 0.311, 0.277, 0.08345, 0.363, 0.04921, 0.3624, 0.04755, 0.277, 0.08345, 0.2776, 0.08456, 0.5, 0.5, 0.3123, 0.3998, 0.3342, 0.3641, 0.3649, 0.3356, 0.277, 0.08345, 0.3988, 0.311, 0.3649, 0.3356, 0.1998, 0.1346, 0.2776, 0.08456, 0.277, 0.08345, 0.1998, 0.1346, 0.2009, 0.136, 0.1998, 0.1346, 0.3649, 0.3356, 0.3342, 0.3641, 0.1346, 0.2005, 0.2009, 0.136, 0.1998, 0.1346, 0.1346, 0.2005, 0.1356, 0.2013, 0.1346, 0.2005, 0.3342, 0.3641, 0.3123, 0.3998, 0.08281, 0.2773, 0.1356, 0.2013, 0.1346, 0.2005, 0.08281, 0.2773, 0.08433, 0.2782, 0.5, 0.5, 0.2882, 0.4793, 0.2948, 0.4379, 0.3123, 0.3998])
me_sphere_001.materials.append(mat_iris)
me_sphere_001.use_remesh_preserve_volume = False
me_sphere_001.use_remesh_preserve_attributes = False
me_sphere_001.use_mirror_vertex_groups = False
me_sphere_001.update()

# ---- objects
ob_plinth = bpy.data.objects.new('Plinth', me_plane)
ob_fill_light = bpy.data.objects.new('Fill Light', light_fill_light)
ob_key_light = bpy.data.objects.new('Key Light', light_key_light)
ob_head = bpy.data.objects.new('Head', me_cube)
ob_eye = bpy.data.objects.new('Eye', me_sphere)
ob_iris = bpy.data.objects.new('Iris', me_sphere_001)
ob_back_light = bpy.data.objects.new('Back Light', light_back_light)
ob_camera = bpy.data.objects.new('Camera', cam_camera)

# ---- transforms, parenting, visibility, modifiers, constraints
ob_plinth.location = (0.03587, 0.8804, -6.421)
ob_plinth.scale = (6.265, 6.265, 6.265)
ob_plinth.hide_viewport = True
ob_plinth.lineart.crease_threshold = 0.0
ob_fill_light.location = (8.91, -6.555, 1.749)
ob_fill_light.rotation_euler = (0.6503, 0.05522, 1.866)
ob_fill_light.lock_rotations_4d = False
ob_fill_light.empty_display_type = 'ARROWS'
ob_fill_light.color = (0.0, 0.0, 0.0, 0.0)
ob_fill_light.lineart.crease_threshold = 0.0
ob_key_light.location = (-8.083, -7.019, 1.359)
ob_key_light.rotation_euler = (0.6503, 0.05522, 1.866)
ob_key_light.lock_rotations_4d = False
ob_key_light.empty_display_type = 'ARROWS'
ob_key_light.color = (0.0, 0.0, 0.0, 0.0)
ob_key_light.lineart.crease_threshold = 0.0
ob_head.location = (0.0, 0.0, 0.0)
ob_head.scale = (2.0, 2.0, 2.0)
ob_head.lock_rotations_4d = False
ob_head.empty_display_type = 'ARROWS'
ob_head.lineart.crease_threshold = 0.0
_m = ob_head.modifiers.new('Mirror', 'MIRROR')
_m.use_clip = True
_m = ob_head.modifiers.new('Subsurf', 'SUBSURF')
_m.uv_smooth = 'PRESERVE_CORNERS'
_m.quality = 2
_m.levels = 3
_m.show_only_control_edges = False
ob_eye.location = (1.125, -1.706, 1.146)
ob_eye.rotation_euler = (1.571, -0.0, 0.0)
ob_eye.lineart.crease_threshold = 0.0
_m = ob_eye.modifiers.new('Mirror', 'MIRROR')
_m.mirror_object = ob_head
_m = ob_eye.modifiers.new('Subsurf', 'SUBSURF')
_m.show_render = False
_m.uv_smooth = 'PRESERVE_CORNERS'
_m.quality = 2
_m.levels = 3
_m.show_only_control_edges = False
ob_iris.parent = ob_eye
ob_iris.matrix_parent_inverse = Matrix(((1.0, 5.96e-08, -7.105e-15, -1.125), (0.0, 5.96e-08, 1.0, -1.146), (0.0, -1.0, 7.55e-08, -1.706), (0.0, 0.0, 0.0, 1.0)))
ob_iris.location = (1.125, -1.706, 1.146)
ob_iris.rotation_euler = (1.571, -0.0, 0.0)
ob_iris.lineart.crease_threshold = 0.0
_m = ob_iris.modifiers.new('Mirror', 'MIRROR')
_m.mirror_object = ob_head
_m = ob_iris.modifiers.new('Subsurf', 'SUBSURF')
_m.uv_smooth = 'PRESERVE_CORNERS'
_m.quality = 2
_m.levels = 3
_m.show_only_control_edges = False
ob_back_light.location = (-0.4981, 3.554, 17.39)
ob_back_light.rotation_euler = (0.6503, 0.05522, 1.866)
ob_back_light.lock_rotations_4d = False
ob_back_light.empty_display_type = 'ARROWS'
ob_back_light.color = (0.0, 0.0, 0.0, 0.0)
ob_back_light.lineart.crease_threshold = 0.0
ob_camera.location = (1.46, -17.53, 2.947)
ob_camera.rotation_euler = (1.428, 0.01082, 0.09921)
ob_camera.lock_rotations_4d = False
ob_camera.empty_display_type = 'ARROWS'
ob_camera.color = (0.0, 0.0, 0.0, 0.0)
ob_camera.hide_viewport = True
ob_camera.display_type = 'WIRE'
ob_camera.lineart.crease_threshold = 0.0

# ---- collection membership
col_collection_1.objects.link(ob_plinth)
col_collection_1.objects.link(ob_fill_light)
col_collection_1.objects.link(ob_key_light)
col_collection_1.objects.link(ob_head)
col_collection_1.objects.link(ob_eye)
col_collection_1.objects.link(ob_iris)
col_collection_1.objects.link(ob_back_light)
col_collection_1.objects.link(ob_camera)

# ---- scene / render settings (as saved in the file)
scene.camera = ob_camera
scene.frame_start = 1; scene.frame_end = 250; scene.frame_set(1)
scene.render.engine = 'CYCLES'
scene.render.resolution_percentage = 50
scene.render.dither_intensity = 0.0
scene.render.use_border = True
scene.render.border_min_x = 0.2701
scene.render.border_min_y = 0.007063
scene.render.border_max_x = 0.7834
scene.render.border_max_y = 0.9762
scene.cycles.use_denoising = False
scene.cycles.samples = 200
scene.cycles.sampling_pattern = 'TABULATED_SOBOL'
scene.cycles.light_sampling_threshold = 0.0
scene.cycles.use_adaptive_sampling = False
scene.cycles.use_light_tree = False
scene.cycles.blur_glossy = 0.0
scene.cycles.sample_clamp_indirect = 0.0
scene.view_settings.view_transform = 'Standard'
bpy.context.view_layer.update()
